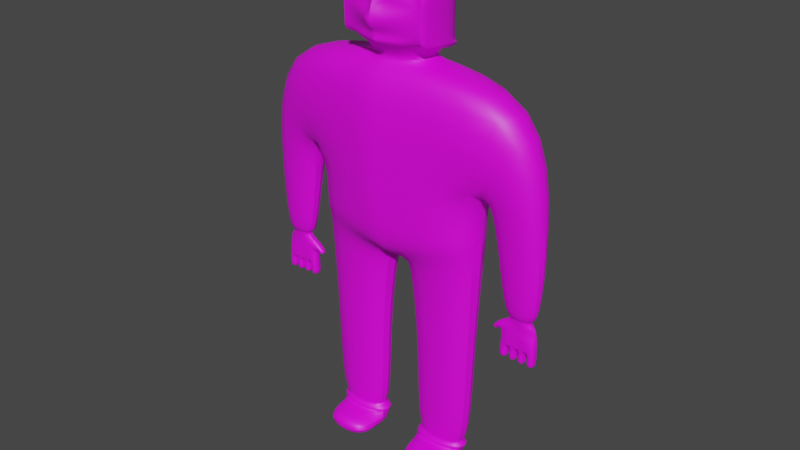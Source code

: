 # Source: human2.blend  (saved by Blender 3.6.11; exported with 4.5.12 LTS)
import bpy
from mathutils import Matrix  # noqa: F401  (used for matrix-valued properties, if any)

bpy.ops.wm.read_factory_settings(use_empty=True)
scene = bpy.context.scene
scene.name = 'Scene'

# ---- collections
col_collection = bpy.data.collections.new('Collection'); scene.collection.children.link(col_collection)

# ---- images (referenced by path relative to the original .blend; pixels are not part of the script)
import os
ASSET_DIR = os.environ.get("B2B_ASSET_DIR", "")  # directory of the original .blend (textures are referenced by path, not embedded)
HERE = os.path.dirname(os.path.abspath(__file__))  # packed textures are extracted next to this script under _unpacked/

def load_image(name, relpath, width, height, colorspace="sRGB"):
    """Load a texture the original file referenced (path relative to the .blend, or extracted next to this script)."""
    p = next((c for c in (os.path.join(HERE, relpath), os.path.join(ASSET_DIR, relpath)) if relpath and os.path.exists(c)), "")
    if p:
        img = bpy.data.images.load(p, check_existing=True)
        img.name = name
    else:  # same state as the original file: an image datablock whose file is absent (Cycles renders it pink)
        img = bpy.data.images.new(name, width, height)
        img.source = "FILE"
        img.filepath = "//" + (relpath or name)
    img.colorspace_settings.name = colorspace
    return img
img_colorpallete2_jpeg = load_image('colorpallete2.jpeg', 'colorpallete2.jpeg', 1024, 1024, 'sRGB')

# ---- materials (node trees are filled in below, after node groups)
mat_materiais = bpy.data.materials.new('Materiais')
mat_materiais.use_transparent_shadow = False

# ---- node groups
ng_auto_smooth = bpy.data.node_groups.new('Auto Smooth', 'GeometryNodeTree')
_s = ng_auto_smooth.interface.new_socket(name='Geometry', in_out='OUTPUT', socket_type='NodeSocketGeometry')
_s = ng_auto_smooth.interface.new_socket(name='Geometry', in_out='INPUT', socket_type='NodeSocketGeometry')
_s = ng_auto_smooth.interface.new_socket(name='Angle', in_out='INPUT', socket_type='NodeSocketFloat')
_s.subtype = 'ANGLE'
_s.min_value = 0.0
_s.max_value = 3.142
ng_auto_smooth.is_modifier = True
_N = ng_auto_smooth.nodes; _L = ng_auto_smooth.links
n0 = _N.new('NodeGroupOutput'); n0.name = 'Group Output'; n0.location = (480, -100)
n1 = _N.new('NodeGroupInput'); n1.name = 'Group Input'; n1.location = (-420, -300)
n2 = _N.new('NodeGroupInput'); n2.name = 'Group Input.001'; n2.location = (-60, -100)
n3 = _N.new('GeometryNodeSetShadeSmooth'); n3.name = 'Set Shade Smooth'; n3.location = (120, -100)
n3.domain = 'EDGE'
n4 = _N.new('GeometryNodeSetShadeSmooth'); n4.name = 'Set Shade Smooth.001'; n4.location = (300, -100)
n5 = _N.new('GeometryNodeInputMeshEdgeAngle'); n5.name = 'Edge Angle'; n5.location = (-420, -220)
n6 = _N.new('GeometryNodeInputEdgeSmooth'); n6.name = 'Is Edge Smooth'; n6.location = (-60, -160)
n7 = _N.new('GeometryNodeInputShadeSmooth'); n7.name = 'Is Face Smooth'; n7.location = (-240, -340)
n8 = _N.new('FunctionNodeBooleanMath'); n8.name = 'Boolean Math'; n8.location = (-60, -220)
n9 = _N.new('FunctionNodeCompare'); n9.name = 'Compare'; n9.location = (-240, -180)
n9.operation = 'LESS_EQUAL'
_L.new(n5.outputs[0], n9.inputs[0])
_L.new(n4.outputs[0], n0.inputs[0])
_L.new(n1.outputs[1], n9.inputs[1])
_L.new(n9.outputs[0], n8.inputs[0])
_L.new(n7.outputs[0], n8.inputs[1])
_L.new(n2.outputs[0], n3.inputs[0])
_L.new(n6.outputs[0], n3.inputs[1])
_L.new(n3.outputs[0], n4.inputs[0])
_L.new(n8.outputs[0], n3.inputs[2])
n0.is_active_output = True

# ---- material node trees
mat_materiais.use_nodes = True; mat_materiais.node_tree.nodes.clear()
_N = mat_materiais.node_tree.nodes; _L = mat_materiais.node_tree.links
n0 = _N.new('ShaderNodeBsdfPrincipled'); n0.name = 'BSDF - Pré-fundamentado'; n0.location = (10, 300)
n0.distribution = 'GGX'
n0.subsurface_method = 'RANDOM_WALK_SKIN'
n0.inputs[3].default_value = 1.45
n0.inputs[27].default_value = (0.0, 0.0, 0.0, 1.0)
n0.inputs[28].default_value = 1.0
n1 = _N.new('ShaderNodeOutputMaterial'); n1.name = 'Saída de material'; n1.location = (300, 300)
n2 = _N.new('ShaderNodeTexImage'); n2.name = 'Textura de imagem'; n2.location = (-338, 202)
n2.image = img_colorpallete2_jpeg
_L.new(n0.outputs[0], n1.inputs[0])
_L.new(n2.outputs[0], n0.inputs[0])
n1.is_active_output = True

# ---- world
world_world = bpy.data.worlds.new('World'); scene.world = world_world
world_world.use_nodes = True; world_world.node_tree.nodes.clear()
_N = world_world.node_tree.nodes; _L = world_world.node_tree.links
n0 = _N.new('ShaderNodeOutputWorld'); n0.name = 'World Output'; n0.location = (300, 300)
n1 = _N.new('ShaderNodeBackground'); n1.name = 'Background'; n1.location = (10, 300)
n1.inputs[0].default_value = (0.05088, 0.05088, 0.05088, 1.0)
_L.new(n1.outputs[0], n0.inputs[0])
n0.is_active_output = True
world_world.color = (0.05088, 0.05088, 0.05088)
world_world.use_sun_shadow = False
world_world.sun_shadow_jitter_overblur = 0.0

# ---- meshes
me_cubo = bpy.data.meshes.new('Cubo')
me_cubo.from_pydata([(-1.0, -0.3169, -1.297), (-1.561, -0.3169, 0.3485), (-1.0, 0.3169, -1.297), (-1.561, 0.3169, 0.3485), (0.0, -0.3169, -1.651), (0.0, -0.448, 0.2748), (0.0, 0.3169, -1.651), (0.0, 0.3169, 0.3485), (-1.0, -0.3169, -0.6515), (-1.0, 0.3169, -0.6515), (0.0, 0.3169, -0.6515), (0.0, -0.4398, -0.6105), (-0.9824, 0.2316, -1.631), (-0.9824, -0.2316, -1.631), (-0.0806, 0.2316, -1.682), (-0.0806, -0.2316, -1.682), (-0.9283, 0.1891, -2.53), (-0.9283, -0.1891, -2.53), (-0.1921, 0.1891, -2.571), (-0.1921, -0.1891, -2.571), (-0.8117, 0.1488, -3.777), (-0.8117, -0.1488, -3.777), (-0.2315, 0.1488, -3.789), (-0.2315, -0.1488, -3.789), (-0.8163, 0.1488, -3.998), (-0.8163, -0.1488, -3.998), (-0.236, 0.1488, -4.01), (-0.236, -0.1488, -4.01), (-0.8117, -0.4702, -3.777), (-0.2315, -0.4702, -3.789), (-0.8163, -0.4702, -3.998), (-0.236, -0.4702, -4.01), (-1.107, -0.1719, -0.9137), (-1.728, -0.1719, -0.8878), (-1.728, 0.1719, -0.8878), (-1.107, 0.1719, -0.9137), (-1.246, -0.1162, -1.881), (-1.666, -0.1162, -1.89), (-1.666, 0.1162, -1.89), (-1.246, 0.1162, -1.881), (-1.331, -0.0693, -1.883), (-1.582, -0.0693, -1.888), (-1.582, 0.0693, -1.888), (-1.331, 0.0693, -1.883), (-1.33, -0.0693, -1.938), (-1.58, -0.0693, -1.944), (-1.58, 0.0693, -1.944), (-1.33, 0.0693, -1.938), (-1.244, -0.05907, -1.98), (-1.65, -0.05907, -1.989), (-1.65, 0.05907, -1.989), (-1.244, 0.05907, -1.98), (-1.238, -0.05907, -2.248), (-1.644, -0.05907, -2.257), (-1.644, 0.05907, -2.257), (-1.238, 0.05907, -2.248), (-1.242, 0.05907, -2.08), (-1.647, 0.05907, -2.089), (-1.647, -0.05907, -2.089), (-1.242, -0.05907, -2.08), (-1.136, -0.0356, -2.102), (-1.136, 0.0356, -2.102), (-1.189, -0.0356, -2.131), (-1.189, 0.0356, -2.131), (-1.205, -0.0356, -2.103), (-1.152, -0.0356, -2.074), (-1.152, 0.0356, -2.074), (-1.205, 0.0356, -2.103), (-1.546, 0.05907, -2.087), (-1.445, 0.05907, -2.085), (-1.343, 0.05907, -2.082), (-1.343, -0.05907, -2.082), (-1.445, -0.05907, -2.085), (-1.546, -0.05907, -2.087), (-1.324, -0.05907, -2.409), (-1.324, 0.05907, -2.409), (-1.235, 0.05907, -2.407), (-1.235, -0.05907, -2.407), (-1.64, 0.05907, -2.416), (-1.64, -0.05907, -2.416), (-1.554, -0.05907, -2.255), (-1.53, -0.05907, -2.254), (-1.543, -0.05907, -2.242), (-1.453, -0.05907, -2.252), (-1.429, -0.05907, -2.252), (-1.441, -0.05907, -2.24), (-1.352, -0.05907, -2.25), (-1.328, -0.05907, -2.25), (-1.34, -0.05907, -2.238), (-1.328, 0.05907, -2.25), (-1.352, 0.05907, -2.25), (-1.34, 0.05907, -2.238), (-1.429, 0.05907, -2.252), (-1.453, 0.05907, -2.252), (-1.441, 0.05907, -2.24), (-1.53, 0.05907, -2.254), (-1.554, 0.05907, -2.255), (-1.543, 0.05907, -2.242), (-1.348, -0.05907, -2.41), (-1.348, 0.05907, -2.41), (-1.425, 0.05907, -2.411), (-1.425, -0.05907, -2.411), (-1.45, -0.05907, -2.412), (-1.45, 0.05907, -2.412), (-1.527, 0.05907, -2.414), (-1.527, -0.05907, -2.414), (-1.551, -0.05907, -2.414), (-1.551, 0.05907, -2.414), (-1.642, 0.05907, -2.336), (-1.642, -0.05907, -2.336), (-1.553, -0.05907, -2.334), (-1.553, 0.05907, -2.334), (-1.451, -0.05907, -2.332), (-1.451, 0.05907, -2.332), (-1.528, 0.05907, -2.334), (-1.528, -0.05907, -2.334), (-1.427, -0.05907, -2.332), (-1.35, -0.05907, -2.33), (-1.35, 0.05907, -2.33), (-1.427, 0.05907, -2.332), (-1.237, -0.05907, -2.327), (-1.237, 0.05907, -2.327), (-1.326, 0.05907, -2.329), (-1.326, -0.05907, -2.329), (-0.3651, -0.1665, 0.4162), (-0.3651, 0.1318, 0.4162), (0.0, 0.1318, 0.4226), (0.0, -0.2282, 0.4226), (-0.3593, -0.1945, 0.5205), (-0.3593, 0.1663, 0.5205), (0.0, 0.1663, 0.5283), (0.0, -0.2692, 0.5283), (-0.4354, -0.309, 0.6357), (-0.4354, 0.3071, 0.6357), (0.0, 0.3071, 0.6489), (0.0, -0.4364, 0.6489), (-0.4366, -0.309, 0.7506), (-0.3458, -0.3587, 1.051), (0.0, 0.3071, 0.7638), (0.0, -0.4364, 0.7638), (-0.4387, -0.309, 0.959), (-0.0527, -0.4012, 1.055), (0.0, 0.3071, 0.9722), (0.0, -0.5425, 0.8516), (-0.4402, -0.309, 1.105), (-0.3453, -0.3587, 1.002), (0.0, 0.3071, 1.118), (0.0, -0.4364, 1.118), (-0.3856, -0.204, 1.226), (-0.0527, -0.4156, 0.9808), (0.0, 0.1779, 1.235), (0.0, -0.283, 1.235), (-0.2019, -0.179, -3.647), (-0.2971, -0.1251, -3.702), (-0.1681, -0.1863, -3.758), (-0.1681, 0.1863, -3.758), (-0.2971, 0.1251, -3.702), (-0.2019, 0.179, -3.647), (-0.8991, 0.179, -3.641), (-0.7847, 0.1251, -3.698), (-0.8944, 0.1863, -3.754), (-0.8944, -0.1863, -3.754), (-0.7847, -0.1251, -3.698), (-0.8991, -0.179, -3.641), (2.169, -0.3041, -3.474), (-0.3917, 0.1843, 0.4403), (0.0, 0.1843, 0.4496), (-0.4835, -0.3889, 0.5792), (-0.4835, 0.3541, 0.5792), (0.0, 0.3541, 0.5951), (-0.4849, -0.3889, 0.7179), (-0.4849, 0.3541, 0.7179), (0.0, 0.3541, 0.7338), (-0.4875, -0.3889, 0.9692), (-0.4875, 0.3541, 0.9692), (0.0, 0.3541, 0.9851), (-0.4893, -0.3889, 1.145), (-0.4893, 0.3541, 1.145), (0.0, 0.3541, 1.161), (-0.4234, -0.2623, 1.292), (-0.4234, 0.1983, 1.292), (0.0, 0.1983, 1.301), (0.0, -0.3576, 1.301), (0.0, -0.4313, 0.6786), (-0.1661, -0.3866, 0.674), (0.0, -0.4313, 0.7189), (-0.1661, -0.3866, 0.7143), (-0.9945, 0.3183, -1.278), (0.0, 0.2827, -1.327), (0.0, -0.4116, -1.293), (-1.016, -0.3151, -1.266), (1.0, -0.3169, -1.297), (1.561, -0.3169, 0.3485), (1.0, 0.3169, -1.297), (1.561, 0.3169, 0.3485), (1.0, -0.3169, -0.6515), (1.0, 0.3169, -0.6515), (0.9824, 0.2316, -1.631), (0.9824, -0.2316, -1.631), (0.0806, 0.2316, -1.682), (0.0806, -0.2316, -1.682), (0.9283, 0.1891, -2.53), (0.9283, -0.1891, -2.53), (0.1921, 0.1891, -2.571), (0.1921, -0.1891, -2.571), (0.8117, 0.1488, -3.777), (0.8117, -0.1488, -3.777), (0.2315, 0.1488, -3.789), (0.2315, -0.1488, -3.789), (0.8163, 0.1488, -3.998), (0.8163, -0.1488, -3.998), (0.236, 0.1488, -4.01), (0.236, -0.1488, -4.01), (0.8117, -0.4702, -3.777), (0.2315, -0.4702, -3.789), (0.8163, -0.4702, -3.998), (0.236, -0.4702, -4.01), (1.107, -0.1719, -0.9137), (1.728, -0.1719, -0.8878), (1.728, 0.1719, -0.8878), (1.107, 0.1719, -0.9137), (1.246, -0.1162, -1.881), (1.666, -0.1162, -1.89), (1.666, 0.1162, -1.89), (1.246, 0.1162, -1.881), (1.331, -0.0693, -1.883), (1.582, -0.0693, -1.888), (1.582, 0.0693, -1.888), (1.331, 0.0693, -1.883), (1.33, -0.0693, -1.938), (1.58, -0.0693, -1.944), (1.58, 0.0693, -1.944), (1.33, 0.0693, -1.938), (1.244, -0.05907, -1.98), (1.65, -0.05907, -1.989), (1.65, 0.05907, -1.989), (1.244, 0.05907, -1.98), (1.238, -0.05907, -2.248), (1.644, -0.05907, -2.257), (1.644, 0.05907, -2.257), (1.238, 0.05907, -2.248), (1.242, 0.05907, -2.08), (1.647, 0.05907, -2.089), (1.647, -0.05907, -2.089), (1.242, -0.05907, -2.08), (1.136, -0.0356, -2.102), (1.136, 0.0356, -2.102), (1.189, -0.0356, -2.131), (1.189, 0.0356, -2.131), (1.205, -0.0356, -2.103), (1.152, -0.0356, -2.074), (1.152, 0.0356, -2.074), (1.205, 0.0356, -2.103), (1.546, 0.05907, -2.087), (1.445, 0.05907, -2.085), (1.343, 0.05907, -2.082), (1.343, -0.05907, -2.082), (1.445, -0.05907, -2.085), (1.546, -0.05907, -2.087), (1.324, -0.05907, -2.409), (1.324, 0.05907, -2.409), (1.235, 0.05907, -2.407), (1.235, -0.05907, -2.407), (1.64, 0.05907, -2.416), (1.64, -0.05907, -2.416), (1.554, -0.05907, -2.255), (1.53, -0.05907, -2.254), (1.543, -0.05907, -2.242), (1.453, -0.05907, -2.252), (1.429, -0.05907, -2.252), (1.441, -0.05907, -2.24), (1.352, -0.05907, -2.25), (1.328, -0.05907, -2.25), (1.34, -0.05907, -2.238), (1.328, 0.05907, -2.25), (1.352, 0.05907, -2.25), (1.34, 0.05907, -2.238), (1.429, 0.05907, -2.252), (1.453, 0.05907, -2.252), (1.441, 0.05907, -2.24), (1.53, 0.05907, -2.254), (1.554, 0.05907, -2.255), (1.543, 0.05907, -2.242), (1.348, -0.05907, -2.41), (1.348, 0.05907, -2.41), (1.425, 0.05907, -2.411), (1.425, -0.05907, -2.411), (1.45, -0.05907, -2.412), (1.45, 0.05907, -2.412), (1.527, 0.05907, -2.414), (1.527, -0.05907, -2.414), (1.551, -0.05907, -2.414), (1.551, 0.05907, -2.414), (1.642, 0.05907, -2.336), (1.642, -0.05907, -2.336), (1.553, -0.05907, -2.334), (1.553, 0.05907, -2.334), (1.451, -0.05907, -2.332), (1.451, 0.05907, -2.332), (1.528, 0.05907, -2.334), (1.528, -0.05907, -2.334), (1.427, -0.05907, -2.332), (1.35, -0.05907, -2.33), (1.35, 0.05907, -2.33), (1.427, 0.05907, -2.332), (1.237, -0.05907, -2.327), (1.237, 0.05907, -2.327), (1.326, 0.05907, -2.329), (1.326, -0.05907, -2.329), (0.3651, -0.1665, 0.4162), (0.3651, 0.1318, 0.4162), (0.3593, -0.1945, 0.5205), (0.3593, 0.1663, 0.5205), (0.4354, -0.309, 0.6357), (0.4354, 0.3071, 0.6357), (0.4366, -0.309, 0.7506), (0.3458, -0.3587, 1.051), (0.4387, -0.309, 0.959), (0.0527, -0.4012, 1.055), (0.4402, -0.309, 1.105), (0.3453, -0.3587, 1.002), (0.3856, -0.204, 1.226), (0.0527, -0.4156, 0.9808), (0.2019, -0.179, -3.647), (0.2971, -0.1251, -3.702), (0.1681, -0.1863, -3.758), (0.1681, 0.1863, -3.758), (0.2971, 0.1251, -3.702), (0.2019, 0.179, -3.647), (0.8991, 0.179, -3.641), (0.7847, 0.1251, -3.698), (0.8944, 0.1863, -3.754), (0.8944, -0.1863, -3.754), (0.7847, -0.1251, -3.698), (0.8991, -0.179, -3.641), (-2.169, -0.3041, -3.474), (0.3917, 0.1843, 0.4403), (0.4835, -0.3889, 0.5792), (0.4835, 0.3541, 0.5792), (0.4849, -0.3889, 0.7179), (0.4849, 0.3541, 0.7179), (0.4875, -0.3889, 0.9692), (0.4875, 0.3541, 0.9692), (0.4893, -0.3889, 1.145), (0.4893, 0.3541, 1.145), (0.4234, -0.2623, 1.292), (0.4234, 0.1983, 1.292), (0.1661, -0.3866, 0.674), (0.1661, -0.3866, 0.7143), (0.9945, 0.3183, -1.278), (1.016, -0.3151, -1.266)], [], [(8, 1, 33, 32), (9, 3, 7, 10), (10, 7, 5, 11), (11, 5, 1, 8), (0, 2, 12, 13), (5, 7, 126, 127), (189, 11, 8, 190), (188, 10, 11, 189), (187, 9, 10, 188), (190, 8, 9, 187), (15, 13, 17, 19), (6, 4, 15, 14), (4, 0, 13, 15), (2, 6, 14, 12), (155, 154, 23, 22), (12, 14, 18, 16), (14, 15, 19, 18), (13, 12, 16, 17), (21, 20, 24, 25), (161, 160, 20, 21), (154, 161, 21, 23), (160, 155, 22, 20), (24, 26, 27, 25), (25, 27, 31, 30), (20, 22, 26, 24), (22, 23, 27, 26), (29, 28, 30, 31), (23, 21, 28, 29), (27, 23, 29, 31), (21, 25, 30, 28), (34, 35, 39, 38), (9, 8, 32, 35), (1, 3, 34, 33), (3, 9, 35, 34), (39, 36, 40, 43), (32, 33, 37, 36), (35, 32, 36, 39), (33, 34, 38, 37), (43, 40, 44, 47), (37, 38, 42, 41), (38, 39, 43, 42), (36, 37, 41, 40), (45, 46, 50, 49), (41, 42, 46, 45), (42, 43, 47, 46), (40, 41, 45, 44), (117, 116, 101, 98), (46, 47, 51, 50), (44, 45, 49, 48), (47, 44, 48, 51), (75, 76, 77, 74), (56, 59, 52, 55), (58, 57, 54, 53), (49, 50, 57, 58), (65, 64, 62, 60), (48, 49, 58, 73, 72, 71, 59), (50, 51, 56, 70, 69, 68, 57), (61, 60, 62, 63), (67, 66, 61, 63), (66, 65, 60, 61), (64, 67, 63, 62), (59, 56, 67, 64), (51, 48, 65, 66), (56, 51, 66, 67), (48, 59, 64, 65), (115, 114, 104, 105), (72, 85, 84, 86, 88, 71), (109, 108, 78, 79), (68, 97, 96, 54, 57), (69, 94, 93, 95, 97, 68), (70, 91, 90, 92, 94, 69), (71, 88, 87, 52, 59), (73, 82, 81, 83, 85, 72), (58, 53, 80, 82, 73), (56, 55, 89, 91, 70), (80, 81, 82), (83, 84, 85), (86, 87, 88), (89, 90, 91), (92, 93, 94), (95, 96, 97), (89, 87, 86, 90), (92, 84, 83, 93), (95, 81, 80, 96), (113, 112, 102, 103), (100, 99, 98, 101), (104, 103, 102, 105), (78, 107, 106, 79), (111, 110, 106, 107), (121, 120, 77, 76), (108, 111, 107, 78), (119, 118, 99, 100), (110, 109, 79, 106), (123, 122, 75, 74), (120, 123, 74, 77), (118, 117, 98, 99), (122, 121, 76, 75), (114, 113, 103, 104), (116, 119, 100, 101), (112, 115, 105, 102), (80, 53, 109, 110), (54, 96, 111, 108), (96, 80, 110, 111), (53, 54, 108, 109), (83, 81, 115, 112), (95, 93, 113, 114), (93, 83, 112, 113), (81, 95, 114, 115), (84, 92, 119, 116), (90, 86, 117, 118), (92, 90, 118, 119), (86, 84, 116, 117), (89, 55, 121, 122), (52, 87, 123, 120), (87, 89, 122, 123), (55, 52, 120, 121), (126, 125, 129, 130), (3, 1, 124, 125), (1, 5, 127, 124), (7, 3, 125, 126), (131, 130, 134, 135), (127, 126, 130, 131), (125, 124, 128, 129), (124, 127, 131, 128), (136, 132, 184, 186), (129, 128, 132, 133), (128, 131, 135, 132), (151, 150, 181, 182), (139, 138, 142, 143), (134, 130, 166, 169), (135, 134, 138, 139), (150, 146, 178, 181), (143, 142, 146, 147), (140, 144, 176, 173), (136, 139, 143, 140), (130, 129, 165, 166), (144, 147, 151, 148), (138, 134, 169, 172), (140, 143, 149, 145), (144, 148, 179, 176), (133, 132, 167, 168), (136, 140, 173, 170), (147, 146, 150, 151), (129, 133, 168, 165), (16, 18, 157, 158), (158, 157, 156, 159), (159, 156, 155, 160), (19, 17, 163, 152), (152, 163, 162, 153), (153, 162, 161, 154), (17, 16, 158, 163), (163, 158, 159, 162), (162, 159, 160, 161), (18, 19, 152, 157), (157, 152, 153, 156), (156, 153, 154, 155), (166, 165, 168, 169), (169, 168, 171, 172), (168, 167, 170, 171), (171, 170, 173, 174), (172, 171, 174, 175), (174, 173, 176, 177), (175, 174, 177, 178), (181, 180, 179, 182), (178, 177, 180, 181), (177, 176, 179, 180), (142, 138, 172, 175), (148, 151, 182, 179), (132, 136, 170, 167), (146, 142, 175, 178), (145, 149, 141, 137), (144, 140, 145, 137), (143, 147, 141, 149), (147, 144, 137, 141), (184, 183, 185, 186), (139, 136, 186, 185), (132, 135, 183, 184), (135, 139, 185, 183), (0, 190, 187, 2), (2, 187, 188, 6), (6, 188, 189, 4), (4, 189, 190, 0), (195, 217, 218, 192), (196, 10, 7, 194), (11, 195, 192, 5), (191, 198, 197, 193), (189, 350, 195, 11), (349, 188, 10, 196), (350, 349, 196, 195), (200, 204, 202, 198), (6, 199, 200, 4), (4, 200, 198, 191), (193, 197, 199, 6), (326, 207, 208, 325), (197, 201, 203, 199), (199, 203, 204, 200), (198, 202, 201, 197), (206, 210, 209, 205), (332, 206, 205, 331), (325, 208, 206, 332), (331, 205, 207, 326), (209, 210, 212, 211), (210, 215, 216, 212), (205, 209, 211, 207), (207, 211, 212, 208), (214, 216, 215, 213), (208, 214, 213, 206), (212, 216, 214, 208), (206, 213, 215, 210), (219, 223, 224, 220), (196, 220, 217, 195), (192, 218, 219, 194), (194, 219, 220, 196), (224, 228, 225, 221), (217, 221, 222, 218), (220, 224, 221, 217), (218, 222, 223, 219), (228, 232, 229, 225), (222, 226, 227, 223), (223, 227, 228, 224), (221, 225, 226, 222), (230, 234, 235, 231), (226, 230, 231, 227), (227, 231, 232, 228), (225, 229, 230, 226), (302, 283, 286, 301), (231, 235, 236, 232), (229, 233, 234, 230), (232, 236, 233, 229), (260, 259, 262, 261), (241, 240, 237, 244), (243, 238, 239, 242), (234, 243, 242, 235), (250, 245, 247, 249), (233, 244, 256, 257, 258, 243, 234), (235, 242, 253, 254, 255, 241, 236), (246, 248, 247, 245), (252, 248, 246, 251), (251, 246, 245, 250), (249, 247, 248, 252), (244, 249, 252, 241), (236, 251, 250, 233), (241, 252, 251, 236), (233, 250, 249, 244), (300, 290, 289, 299), (257, 256, 273, 271, 269, 270), (294, 264, 263, 293), (253, 242, 239, 281, 282), (254, 253, 282, 280, 278, 279), (255, 254, 279, 277, 275, 276), (256, 244, 237, 272, 273), (258, 257, 270, 268, 266, 267), (243, 258, 267, 265, 238), (241, 255, 276, 274, 240), (265, 267, 266), (268, 270, 269), (271, 273, 272), (274, 276, 275), (277, 279, 278), (280, 282, 281), (274, 275, 271, 272), (277, 278, 268, 269), (280, 281, 265, 266), (298, 288, 287, 297), (285, 286, 283, 284), (289, 290, 287, 288), (263, 264, 291, 292), (296, 292, 291, 295), (306, 261, 262, 305), (293, 263, 292, 296), (304, 285, 284, 303), (295, 291, 264, 294), (308, 259, 260, 307), (305, 262, 259, 308), (303, 284, 283, 302), (307, 260, 261, 306), (299, 289, 288, 298), (301, 286, 285, 304), (297, 287, 290, 300), (265, 295, 294, 238), (239, 293, 296, 281), (281, 296, 295, 265), (238, 294, 293, 239), (268, 297, 300, 266), (280, 299, 298, 278), (278, 298, 297, 268), (266, 300, 299, 280), (269, 301, 304, 277), (275, 303, 302, 271), (277, 304, 303, 275), (271, 302, 301, 269), (274, 307, 306, 240), (237, 305, 308, 272), (272, 308, 307, 274), (240, 306, 305, 237), (126, 130, 312, 310), (194, 310, 309, 192), (192, 309, 127, 5), (7, 126, 310, 194), (310, 312, 311, 309), (309, 311, 131, 127), (315, 348, 347, 313), (312, 314, 313, 311), (311, 313, 135, 131), (317, 341, 343, 319), (315, 317, 143, 139), (130, 166, 336, 312), (319, 321, 151, 147), (317, 320, 322, 143), (319, 343, 345, 321), (314, 338, 337, 313), (315, 339, 341, 317), (312, 336, 338, 314), (201, 329, 328, 203), (329, 330, 327, 328), (330, 331, 326, 327), (204, 323, 334, 202), (323, 324, 333, 334), (324, 325, 332, 333), (202, 334, 329, 201), (334, 333, 330, 329), (333, 332, 331, 330), (203, 328, 323, 204), (328, 327, 324, 323), (327, 326, 325, 324), (166, 169, 338, 336), (169, 172, 340, 338), (338, 340, 339, 337), (340, 342, 341, 339), (172, 175, 342, 340), (342, 344, 343, 341), (175, 178, 344, 342), (181, 182, 345, 346), (178, 181, 346, 344), (344, 346, 345, 343), (321, 345, 182, 151), (313, 337, 339, 315), (320, 316, 318, 322), (319, 316, 320, 317), (143, 322, 318, 147), (147, 318, 316, 319), (347, 348, 185, 183), (139, 185, 348, 315), (313, 347, 183, 135), (191, 193, 349, 350), (193, 6, 188, 349), (4, 191, 350, 189)])
me_cubo.polygons.foreach_set('use_smooth', [True] * 347)
_uv = me_cubo.uv_layers.new(name='Mapa UV')
_uv.uv.foreach_set('vector', [0.05938, 0.2124, 0.05938, 0.2124, 0.05938, 0.2124, 0.05938, 0.2124, 0.08125, 0.2062, 0.08125, 0.2062, 0.08125, 0.2062, 0.08125, 0.2062, 0.2, 0.9155, 0.2, 0.9155, 0.2, 0.9155, 0.2, 0.9155, 0.08125, 0.2062, 0.08125, 0.2062, 0.08125, 0.2062, 0.08125, 0.2062, 0.07969, 0.1593, 0.07969, 0.1593, 0.07969, 0.1593, 0.07969, 0.1593, 0.2, 0.9155, 0.2, 0.9155, 0.2, 0.9155, 0.2, 0.9155, 0.08125, 0.2062, 0.08125, 0.2062, 0.08125, 0.2062, 0.08125, 0.2062, 0.2, 0.9155, 0.2, 0.9155, 0.2, 0.9155, 0.2, 0.9155, 0.08125, 0.2062, 0.08125, 0.2062, 0.08125, 0.2062, 0.08125, 0.2062, 0.08125, 0.2062, 0.08125, 0.2062, 0.08125, 0.2062, 0.08125, 0.2062, 0.1953, 0.8218, 0.1953, 0.8218, 0.1953, 0.8218, 0.1953, 0.8218, 0.09063, 0.1812, 0.09063, 0.1812, 0.09063, 0.1812, 0.09063, 0.1812, 0.07969, 0.1593, 0.07969, 0.1593, 0.07969, 0.1593, 0.07969, 0.1593, 0.07969, 0.1593, 0.07969, 0.1593, 0.07969, 0.1593, 0.07969, 0.1593, 0.8344, 0.4405, 0.8344, 0.4405, 0.8344, 0.4405, 0.8344, 0.4405, 0.1953, 0.8218, 0.1953, 0.8218, 0.1953, 0.8218, 0.1953, 0.8218, 0.1953, 0.8218, 0.1953, 0.8218, 0.1953, 0.8218, 0.1953, 0.8218, 0.1953, 0.8218, 0.1953, 0.8218, 0.1953, 0.8218, 0.1953, 0.8218, 0.8344, 0.4405, 0.8344, 0.4405, 0.8344, 0.4405, 0.8344, 0.4405, 0.8344, 0.4405, 0.8344, 0.4405, 0.8344, 0.4405, 0.8344, 0.4405, 0.8344, 0.4405, 0.8344, 0.4405, 0.8344, 0.4405, 0.8344, 0.4405, 0.8344, 0.4405, 0.8344, 0.4405, 0.8344, 0.4405, 0.8344, 0.4405, 0.8344, 0.4405, 0.8344, 0.4405, 0.8344, 0.4405, 0.8344, 0.4405, 0.8344, 0.4405, 0.8344, 0.4405, 0.8344, 0.4405, 0.8344, 0.4405, 0.8344, 0.4405, 0.8344, 0.4405, 0.8344, 0.4405, 0.8344, 0.4405, 0.8344, 0.4405, 0.8344, 0.4405, 0.8344, 0.4405, 0.8344, 0.4405, 0.8344, 0.4405, 0.8344, 0.4405, 0.8344, 0.4405, 0.8344, 0.4405, 0.8344, 0.4405, 0.8344, 0.4405, 0.8344, 0.4405, 0.8344, 0.4405, 0.8344, 0.4405, 0.8344, 0.4405, 0.8344, 0.4405, 0.8344, 0.4405, 0.8344, 0.4405, 0.8344, 0.4405, 0.8344, 0.4405, 0.8344, 0.4405, 0.05625, 0.203, 0.05625, 0.203, 0.05625, 0.203, 0.05625, 0.203, 0.05938, 0.178, 0.05938, 0.178, 0.05938, 0.178, 0.05938, 0.178, 0.05625, 0.203, 0.05625, 0.203, 0.05625, 0.203, 0.05625, 0.203, 0.05625, 0.203, 0.05625, 0.203, 0.05625, 0.203, 0.05625, 0.203, 0.7937, 0.4655, 0.7937, 0.4655, 0.7937, 0.4655, 0.7937, 0.4655, 0.05938, 0.2124, 0.05938, 0.2124, 0.05938, 0.2124, 0.05938, 0.2124, 0.05938, 0.178, 0.05938, 0.178, 0.05938, 0.178, 0.05938, 0.178, 0.05625, 0.203, 0.05625, 0.203, 0.05625, 0.203, 0.05625, 0.203, 0.7937, 0.4655, 0.7937, 0.4655, 0.7937, 0.4655, 0.7937, 0.4655, 0.7937, 0.4655, 0.7937, 0.4655, 0.7937, 0.4655, 0.7937, 0.4655, 0.7937, 0.4655, 0.7937, 0.4655, 0.7937, 0.4655, 0.7937, 0.4655, 0.7937, 0.4655, 0.7937, 0.4655, 0.7937, 0.4655, 0.7937, 0.4655, 0.7937, 0.4655, 0.7937, 0.4655, 0.7937, 0.4655, 0.7937, 0.4655, 0.7937, 0.4655, 0.7937, 0.4655, 0.7937, 0.4655, 0.7937, 0.4655, 0.7937, 0.4655, 0.7937, 0.4655, 0.7937, 0.4655, 0.7937, 0.4655, 0.7937, 0.4655, 0.7937, 0.4655, 0.7937, 0.4655, 0.7937, 0.4655, 0.7937, 0.4655, 0.7937, 0.4655, 0.7937, 0.4655, 0.7937, 0.4655, 0.7937, 0.4655, 0.7937, 0.4655, 0.7937, 0.4655, 0.7937, 0.4655, 0.7937, 0.4655, 0.7937, 0.4655, 0.7937, 0.4655, 0.7937, 0.4655, 0.7937, 0.4655, 0.7937, 0.4655, 0.7937, 0.4655, 0.7937, 0.4655, 0.7937, 0.4655, 0.7937, 0.4655, 0.7937, 0.4655, 0.7937, 0.4655, 0.7937, 0.4655, 0.7937, 0.4655, 0.7937, 0.4655, 0.7937, 0.4655, 0.7937, 0.4655, 0.7937, 0.4655, 0.7937, 0.4655, 0.7937, 0.4655, 0.7937, 0.4655, 0.7937, 0.4655, 0.7937, 0.4655, 0.7937, 0.4655, 0.7937, 0.4655, 0.7937, 0.4655, 0.7937, 0.4655, 0.7937, 0.4655, 0.7937, 0.4655, 0.7937, 0.4655, 0.7937, 0.4655, 0.7937, 0.4655, 0.7937, 0.4655, 0.7937, 0.4655, 0.7937, 0.4655, 0.7937, 0.4655, 0.7937, 0.4655, 0.7937, 0.4655, 0.7937, 0.4655, 0.7937, 0.4655, 0.7937, 0.4655, 0.7937, 0.4655, 0.7937, 0.4655, 0.7937, 0.4655, 0.7937, 0.4655, 0.7937, 0.4655, 0.7937, 0.4655, 0.7937, 0.4655, 0.7937, 0.4655, 0.7937, 0.4655, 0.7937, 0.4655, 0.7937, 0.4655, 0.7937, 0.4655, 0.7937, 0.4655, 0.7937, 0.4655, 0.7937, 0.4655, 0.7937, 0.4655, 0.7937, 0.4655, 0.7937, 0.4655, 0.7937, 0.4655, 0.7937, 0.4655, 0.7937, 0.4655, 0.7937, 0.4655, 0.7937, 0.4655, 0.7937, 0.4655, 0.7937, 0.4655, 0.7937, 0.4655, 0.7937, 0.4655, 0.7937, 0.4655, 0.7937, 0.4655, 0.7937, 0.4655, 0.7937, 0.4655, 0.7937, 0.4655, 0.7937, 0.4655, 0.7937, 0.4655, 0.7937, 0.4655, 0.7937, 0.4655, 0.7937, 0.4655, 0.7937, 0.4655, 0.7937, 0.4655, 0.7937, 0.4655, 0.7937, 0.4655, 0.7937, 0.4655, 0.7937, 0.4655, 0.7937, 0.4655, 0.7937, 0.4655, 0.7937, 0.4655, 0.7937, 0.4655, 0.7937, 0.4655, 0.7937, 0.4655, 0.7937, 0.4655, 0.7937, 0.4655, 0.7937, 0.4655, 0.7937, 0.4655, 0.7937, 0.4655, 0.7937, 0.4655, 0.7937, 0.4655, 0.7937, 0.4655, 0.7937, 0.4655, 0.7937, 0.4655, 0.7937, 0.4655, 0.7937, 0.4655, 0.7937, 0.4655, 0.7937, 0.4655, 0.7937, 0.4655, 0.7937, 0.4655, 0.7937, 0.4655, 0.7937, 0.4655, 0.7937, 0.4655, 0.7937, 0.4655, 0.7937, 0.4655, 0.7937, 0.4655, 0.7937, 0.4655, 0.7937, 0.4655, 0.7937, 0.4655, 0.7937, 0.4655, 0.7937, 0.4655, 0.7937, 0.4655, 0.7937, 0.4655, 0.7937, 0.4655, 0.7937, 0.4655, 0.7937, 0.4655, 0.7937, 0.4655, 0.7937, 0.4655, 0.7937, 0.4655, 0.7937, 0.4655, 0.7937, 0.4655, 0.7937, 0.4655, 0.7937, 0.4655, 0.7937, 0.4655, 0.7937, 0.4655, 0.7937, 0.4655, 0.7937, 0.4655, 0.7937, 0.4655, 0.7937, 0.4655, 0.7937, 0.4655, 0.7937, 0.4655, 0.7937, 0.4655, 0.7937, 0.4655, 0.7937, 0.4655, 0.7937, 0.4655, 0.7937, 0.4655, 0.7937, 0.4655, 0.7937, 0.4655, 0.7937, 0.4655, 0.7937, 0.4655, 0.7937, 0.4655, 0.7937, 0.4655, 0.7937, 0.4655, 0.7937, 0.4655, 0.7937, 0.4655, 0.7937, 0.4655, 0.7937, 0.4655, 0.7937, 0.4655, 0.7937, 0.4655, 0.7937, 0.4655, 0.7937, 0.4655, 0.7937, 0.4655, 0.7937, 0.4655, 0.7937, 0.4655, 0.7937, 0.4655, 0.7937, 0.4655, 0.7937, 0.4655, 0.7937, 0.4655, 0.7937, 0.4655, 0.7937, 0.4655, 0.7937, 0.4655, 0.7937, 0.4655, 0.7937, 0.4655, 0.7937, 0.4655, 0.7937, 0.4655, 0.7937, 0.4655, 0.7937, 0.4655, 0.7937, 0.4655, 0.7937, 0.4655, 0.7937, 0.4655, 0.7937, 0.4655, 0.7937, 0.4655, 0.7937, 0.4655, 0.7937, 0.4655, 0.7937, 0.4655, 0.7937, 0.4655, 0.7937, 0.4655, 0.7937, 0.4655, 0.7937, 0.4655, 0.7937, 0.4655, 0.7937, 0.4655, 0.7937, 0.4655, 0.7937, 0.4655, 0.7937, 0.4655, 0.7937, 0.4655, 0.7937, 0.4655, 0.7937, 0.4655, 0.7937, 0.4655, 0.7937, 0.4655, 0.7937, 0.4655, 0.7937, 0.4655, 0.7937, 0.4655, 0.7937, 0.4655, 0.7937, 0.4655, 0.7937, 0.4655, 0.7937, 0.4655, 0.7937, 0.4655, 0.7937, 0.4655, 0.7937, 0.4655, 0.7937, 0.4655, 0.7937, 0.4655, 0.7937, 0.4655, 0.7937, 0.4655, 0.7937, 0.4655, 0.7937, 0.4655, 0.7937, 0.4655, 0.7937, 0.4655, 0.7937, 0.4655, 0.7937, 0.4655, 0.7937, 0.4655, 0.7937, 0.4655, 0.7937, 0.4655, 0.7937, 0.4655, 0.7937, 0.4655, 0.7937, 0.4655, 0.7937, 0.4655, 0.7937, 0.4655, 0.7937, 0.4655, 0.7937, 0.4655, 0.7937, 0.4655, 0.7937, 0.4655, 0.7937, 0.4655, 0.7937, 0.4655, 0.7937, 0.4655, 0.7937, 0.4655, 0.7937, 0.4655, 0.7937, 0.4655, 0.7937, 0.4655, 0.7937, 0.4655, 0.7937, 0.4655, 0.7937, 0.4655, 0.7937, 0.4655, 0.7937, 0.4655, 0.7937, 0.4655, 0.7937, 0.4655, 0.7937, 0.4655, 0.7937, 0.4655, 0.7937, 0.4655, 0.7937, 0.4655, 0.7937, 0.4655, 0.7937, 0.4655, 0.7937, 0.4655, 0.7937, 0.4655, 0.7937, 0.4655, 0.7937, 0.4655, 0.7937, 0.4655, 0.7937, 0.4655, 0.7937, 0.4655, 0.7937, 0.4655, 0.7937, 0.4655, 0.7937, 0.4655, 0.7937, 0.4655, 0.7937, 0.4655, 0.7937, 0.4655, 0.7937, 0.4655, 0.7937, 0.4655, 0.7937, 0.4655, 0.7937, 0.4655, 0.7937, 0.4655, 0.7937, 0.4655, 0.7937, 0.4655, 0.7937, 0.4655, 0.7937, 0.4655, 0.7937, 0.4655, 0.7937, 0.4655, 0.7937, 0.4655, 0.7937, 0.4655, 0.7937, 0.4655, 0.7937, 0.4655, 0.7937, 0.4655, 0.7937, 0.4655, 0.7937, 0.4655, 0.7937, 0.4655, 0.7937, 0.4655, 0.7937, 0.4655, 0.7937, 0.4655, 0.7937, 0.4655, 0.7937, 0.4655, 0.7875, 0.07803, 0.7875, 0.07803, 0.7875, 0.07803, 0.7875, 0.07803, 0.08125, 0.2062, 0.08125, 0.2062, 0.08125, 0.2062, 0.08125, 0.2062, 0.08125, 0.2062, 0.08125, 0.2062, 0.08125, 0.2062, 0.08125, 0.2062, 0.08125, 0.2062, 0.08125, 0.2062, 0.08125, 0.2062, 0.08125, 0.2062, 0.2, 0.9155, 0.2, 0.9155, 0.2, 0.9155, 0.2, 0.9155, 0.2, 0.9155, 0.2, 0.9155, 0.2, 0.9155, 0.2, 0.9155, 0.7875, 0.5687, 0.7875, 0.5687, 0.7875, 0.5687, 0.7875, 0.5687, 0.7875, 0.5687, 0.7875, 0.5687, 0.7875, 0.5687, 0.7875, 0.5687, 0.7875, 0.5687, 0.7875, 0.5687, 0.7875, 0.5687, 0.7875, 0.5687, 0.8281, 0.04678, 0.8281, 0.04678, 0.8281, 0.04678, 0.8281, 0.04678, 0.7875, 0.5687, 0.7875, 0.5687, 0.7875, 0.5687, 0.7875, 0.5687, 0.8281, 0.08116, 0.8281, 0.08116, 0.8281, 0.08116, 0.8281, 0.08116, 0.8281, 0.08116, 0.8281, 0.08116, 0.8281, 0.08116, 0.8281, 0.08116, 0.2, 0.9155, 0.2, 0.9155, 0.2, 0.9155, 0.2, 0.9155, 0.8281, 0.08116, 0.8281, 0.08116, 0.8281, 0.08116, 0.8281, 0.08116, 0.8281, 0.08116, 0.8281, 0.08116, 0.8281, 0.08116, 0.8281, 0.08116, 0.8281, 0.08116, 0.8281, 0.08116, 0.8281, 0.08116, 0.8281, 0.08116, 0.8281, 0.08116, 0.8281, 0.08116, 0.8281, 0.08116, 0.8281, 0.08116, 0.7875, 0.5687, 0.7875, 0.5687, 0.7875, 0.5687, 0.7875, 0.5687, 0.8188, 0.08116, 0.8188, 0.08116, 0.8188, 0.08116, 0.8188, 0.08116, 0.7875, 0.5687, 0.7875, 0.5687, 0.7875, 0.5687, 0.7875, 0.5687, 0.8281, 0.08116, 0.8281, 0.08116, 0.8281, 0.08116, 0.8281, 0.08116, 0.7875, 0.5687, 0.7875, 0.5687, 0.7875, 0.5687, 0.7875, 0.5687, 0.8281, 0.08116, 0.8281, 0.08116, 0.8281, 0.08116, 0.8281, 0.08116, 0.8188, 0.08116, 0.8188, 0.08116, 0.8188, 0.08116, 0.8188, 0.08116, 0.8281, 0.08116, 0.8281, 0.08116, 0.8281, 0.08116, 0.8281, 0.08116, 0.8281, 0.08116, 0.8281, 0.08116, 0.8281, 0.08116, 0.8281, 0.08116, 0.8281, 0.04678, 0.8281, 0.04678, 0.8281, 0.04678, 0.8281, 0.04678, 0.1953, 0.8218, 0.1953, 0.8218, 0.1953, 0.8218, 0.1953, 0.8218, 0.1953, 0.8218, 0.1953, 0.8218, 0.1953, 0.8218, 0.1953, 0.8218, 0.2, 0.9155, 0.2, 0.9155, 0.2, 0.9155, 0.2, 0.9155, 0.1953, 0.8218, 0.1953, 0.8218, 0.1953, 0.8218, 0.1953, 0.8218, 0.1953, 0.8218, 0.1953, 0.8218, 0.1953, 0.8218, 0.1953, 0.8218, 0.2, 0.9155, 0.2, 0.9155, 0.2, 0.9155, 0.2, 0.9155, 0.1953, 0.8218, 0.1953, 0.8218, 0.1953, 0.8218, 0.1953, 0.8218, 0.1953, 0.8218, 0.1953, 0.8218, 0.1953, 0.8218, 0.1953, 0.8218, 0.2, 0.9155, 0.2, 0.9155, 0.2, 0.9155, 0.2, 0.9155, 0.1953, 0.8218, 0.1953, 0.8218, 0.1953, 0.8218, 0.1953, 0.8218, 0.1953, 0.8218, 0.1953, 0.8218, 0.1953, 0.8218, 0.1953, 0.8218, 0.2, 0.9155, 0.2, 0.9155, 0.2, 0.9155, 0.2, 0.9155, 0.8625, 0.07178, 0.8625, 0.07178, 0.8625, 0.07178, 0.8625, 0.07178, 0.8281, 0.08116, 0.8281, 0.08116, 0.8281, 0.08116, 0.8281, 0.08116, 0.8281, 0.08116, 0.8281, 0.08116, 0.8281, 0.08116, 0.8281, 0.08116, 0.8281, 0.08116, 0.8281, 0.08116, 0.8281, 0.08116, 0.8281, 0.08116, 0.8281, 0.08116, 0.8281, 0.08116, 0.8281, 0.08116, 0.8281, 0.08116, 0.8281, 0.08116, 0.8281, 0.08116, 0.8281, 0.08116, 0.8281, 0.08116, 0.8281, 0.08116, 0.8281, 0.08116, 0.8281, 0.08116, 0.8281, 0.08116, 0.8281, 0.08116, 0.8281, 0.08116, 0.8281, 0.08116, 0.8281, 0.08116, 0.8281, 0.08116, 0.8281, 0.08116, 0.8281, 0.08116, 0.8281, 0.08116, 0.8281, 0.08116, 0.8281, 0.08116, 0.8281, 0.08116, 0.8281, 0.08116, 0.8281, 0.08116, 0.8281, 0.08116, 0.8281, 0.08116, 0.8281, 0.08116, 0.8281, 0.08116, 0.8281, 0.08116, 0.8281, 0.08116, 0.8281, 0.08116, 0.8281, 0.08116, 0.8281, 0.08116, 0.8281, 0.08116, 0.8281, 0.08116, 0.8281, 0.08116, 0.8281, 0.08116, 0.8281, 0.08116, 0.8281, 0.08116, 0.2, 0.9155, 0.2, 0.9155, 0.2, 0.9155, 0.2, 0.9155, 0.7875, 0.5687, 0.7875, 0.5687, 0.7875, 0.5687, 0.7875, 0.5687, 0.7875, 0.5687, 0.7875, 0.5687, 0.7875, 0.5687, 0.7875, 0.5687, 0.7875, 0.5687, 0.7875, 0.5687, 0.7875, 0.5687, 0.7875, 0.5687, 0.2, 0.9155, 0.2, 0.9155, 0.2, 0.9155, 0.2, 0.9155, 0.7875, 0.5687, 0.7875, 0.5687, 0.7875, 0.5687, 0.7875, 0.5687, 0.7875, 0.5687, 0.7875, 0.5687, 0.7875, 0.5687, 0.7875, 0.5687, 0.2, 0.9155, 0.2, 0.9155, 0.2, 0.9155, 0.2, 0.9155, 0.07969, 0.1593, 0.07969, 0.1593, 0.07969, 0.1593, 0.07969, 0.1593, 0.07969, 0.1593, 0.07969, 0.1593, 0.07969, 0.1593, 0.07969, 0.1593, 0.2, 0.9155, 0.2, 0.9155, 0.2, 0.9155, 0.2, 0.9155, 0.07969, 0.1593, 0.07969, 0.1593, 0.07969, 0.1593, 0.07969, 0.1593, 0.05938, 0.2124, 0.05938, 0.2124, 0.05938, 0.2124, 0.05938, 0.2124, 0.08125, 0.2062, 0.08125, 0.2062, 0.08125, 0.2062, 0.08125, 0.2062, 0.08125, 0.2062, 0.08125, 0.2062, 0.08125, 0.2062, 0.08125, 0.2062, 0.07969, 0.1593, 0.07969, 0.1593, 0.07969, 0.1593, 0.07969, 0.1593, 0.08125, 0.2062, 0.08125, 0.2062, 0.08125, 0.2062, 0.08125, 0.2062, 0.08125, 0.2062, 0.08125, 0.2062, 0.08125, 0.2062, 0.08125, 0.2062, 0.08125, 0.2062, 0.08125, 0.2062, 0.08125, 0.2062, 0.08125, 0.2062, 0.1953, 0.8218, 0.1953, 0.8218, 0.1953, 0.8218, 0.1953, 0.8218, 0.09063, 0.1812, 0.09063, 0.1812, 0.09063, 0.1812, 0.09063, 0.1812, 0.07969, 0.1593, 0.07969, 0.1593, 0.07969, 0.1593, 0.07969, 0.1593, 0.07969, 0.1593, 0.07969, 0.1593, 0.07969, 0.1593, 0.07969, 0.1593, 0.8344, 0.4405, 0.8344, 0.4405, 0.8344, 0.4405, 0.8344, 0.4405, 0.1953, 0.8218, 0.1953, 0.8218, 0.1953, 0.8218, 0.1953, 0.8218, 0.1953, 0.8218, 0.1953, 0.8218, 0.1953, 0.8218, 0.1953, 0.8218, 0.1953, 0.8218, 0.1953, 0.8218, 0.1953, 0.8218, 0.1953, 0.8218, 0.8344, 0.4405, 0.8344, 0.4405, 0.8344, 0.4405, 0.8344, 0.4405, 0.8344, 0.4405, 0.8344, 0.4405, 0.8344, 0.4405, 0.8344, 0.4405, 0.8344, 0.4405, 0.8344, 0.4405, 0.8344, 0.4405, 0.8344, 0.4405, 0.8344, 0.4405, 0.8344, 0.4405, 0.8344, 0.4405, 0.8344, 0.4405, 0.8344, 0.4405, 0.8344, 0.4405, 0.8344, 0.4405, 0.8344, 0.4405, 0.8344, 0.4405, 0.8344, 0.4405, 0.8344, 0.4405, 0.8344, 0.4405, 0.8344, 0.4405, 0.8344, 0.4405, 0.8344, 0.4405, 0.8344, 0.4405, 0.8344, 0.4405, 0.8344, 0.4405, 0.8344, 0.4405, 0.8344, 0.4405, 0.8344, 0.4405, 0.8344, 0.4405, 0.8344, 0.4405, 0.8344, 0.4405, 0.8344, 0.4405, 0.8344, 0.4405, 0.8344, 0.4405, 0.8344, 0.4405, 0.8344, 0.4405, 0.8344, 0.4405, 0.8344, 0.4405, 0.8344, 0.4405, 0.8344, 0.4405, 0.8344, 0.4405, 0.8344, 0.4405, 0.8344, 0.4405, 0.05625, 0.203, 0.05625, 0.203, 0.05625, 0.203, 0.05625, 0.203, 0.05938, 0.178, 0.05938, 0.178, 0.05938, 0.178, 0.05938, 0.178, 0.05625, 0.203, 0.05625, 0.203, 0.05625, 0.203, 0.05625, 0.203, 0.05625, 0.203, 0.05625, 0.203, 0.05625, 0.203, 0.05625, 0.203, 0.7937, 0.4655, 0.7937, 0.4655, 0.7937, 0.4655, 0.7937, 0.4655, 0.05938, 0.2124, 0.05938, 0.2124, 0.05938, 0.2124, 0.05938, 0.2124, 0.05938, 0.178, 0.05938, 0.178, 0.05938, 0.178, 0.05938, 0.178, 0.05625, 0.203, 0.05625, 0.203, 0.05625, 0.203, 0.05625, 0.203, 0.7937, 0.4655, 0.7937, 0.4655, 0.7937, 0.4655, 0.7937, 0.4655, 0.7937, 0.4655, 0.7937, 0.4655, 0.7937, 0.4655, 0.7937, 0.4655, 0.7937, 0.4655, 0.7937, 0.4655, 0.7937, 0.4655, 0.7937, 0.4655, 0.7937, 0.4655, 0.7937, 0.4655, 0.7937, 0.4655, 0.7937, 0.4655, 0.7937, 0.4655, 0.7937, 0.4655, 0.7937, 0.4655, 0.7937, 0.4655, 0.7937, 0.4655, 0.7937, 0.4655, 0.7937, 0.4655, 0.7937, 0.4655, 0.7937, 0.4655, 0.7937, 0.4655, 0.7937, 0.4655, 0.7937, 0.4655, 0.7937, 0.4655, 0.7937, 0.4655, 0.7937, 0.4655, 0.7937, 0.4655, 0.7937, 0.4655, 0.7937, 0.4655, 0.7937, 0.4655, 0.7937, 0.4655, 0.7937, 0.4655, 0.7937, 0.4655, 0.7937, 0.4655, 0.7937, 0.4655, 0.7937, 0.4655, 0.7937, 0.4655, 0.7937, 0.4655, 0.7937, 0.4655, 0.7937, 0.4655, 0.7937, 0.4655, 0.7937, 0.4655, 0.7937, 0.4655, 0.7937, 0.4655, 0.7937, 0.4655, 0.7937, 0.4655, 0.7937, 0.4655, 0.7937, 0.4655, 0.7937, 0.4655, 0.7937, 0.4655, 0.7937, 0.4655, 0.7937, 0.4655, 0.7937, 0.4655, 0.7937, 0.4655, 0.7937, 0.4655, 0.7937, 0.4655, 0.7937, 0.4655, 0.7937, 0.4655, 0.7937, 0.4655, 0.7937, 0.4655, 0.7937, 0.4655, 0.7937, 0.4655, 0.7937, 0.4655, 0.7937, 0.4655, 0.7937, 0.4655, 0.7937, 0.4655, 0.7937, 0.4655, 0.7937, 0.4655, 0.7937, 0.4655, 0.7937, 0.4655, 0.7937, 0.4655, 0.7937, 0.4655, 0.7937, 0.4655, 0.7937, 0.4655, 0.7937, 0.4655, 0.7937, 0.4655, 0.7937, 0.4655, 0.7937, 0.4655, 0.7937, 0.4655, 0.7937, 0.4655, 0.7937, 0.4655, 0.7937, 0.4655, 0.7937, 0.4655, 0.7937, 0.4655, 0.7937, 0.4655, 0.7937, 0.4655, 0.7937, 0.4655, 0.7937, 0.4655, 0.7937, 0.4655, 0.7937, 0.4655, 0.7937, 0.4655, 0.7937, 0.4655, 0.7937, 0.4655, 0.7937, 0.4655, 0.7937, 0.4655, 0.7937, 0.4655, 0.7937, 0.4655, 0.7937, 0.4655, 0.7937, 0.4655, 0.7937, 0.4655, 0.7937, 0.4655, 0.7937, 0.4655, 0.7937, 0.4655, 0.7937, 0.4655, 0.7937, 0.4655, 0.7937, 0.4655, 0.7937, 0.4655, 0.7937, 0.4655, 0.7937, 0.4655, 0.7937, 0.4655, 0.7937, 0.4655, 0.7937, 0.4655, 0.7937, 0.4655, 0.7937, 0.4655, 0.7937, 0.4655, 0.7937, 0.4655, 0.7937, 0.4655, 0.7937, 0.4655, 0.7937, 0.4655, 0.7937, 0.4655, 0.7937, 0.4655, 0.7937, 0.4655, 0.7937, 0.4655, 0.7937, 0.4655, 0.7937, 0.4655, 0.7937, 0.4655, 0.7937, 0.4655, 0.7937, 0.4655, 0.7937, 0.4655, 0.7937, 0.4655, 0.7937, 0.4655, 0.7937, 0.4655, 0.7937, 0.4655, 0.7937, 0.4655, 0.7937, 0.4655, 0.7937, 0.4655, 0.7937, 0.4655, 0.7937, 0.4655, 0.7937, 0.4655, 0.7937, 0.4655, 0.7937, 0.4655, 0.7937, 0.4655, 0.7937, 0.4655, 0.7937, 0.4655, 0.7937, 0.4655, 0.7937, 0.4655, 0.7937, 0.4655, 0.7937, 0.4655, 0.7937, 0.4655, 0.7937, 0.4655, 0.7937, 0.4655, 0.7937, 0.4655, 0.7937, 0.4655, 0.7937, 0.4655, 0.7937, 0.4655, 0.7937, 0.4655, 0.7937, 0.4655, 0.7937, 0.4655, 0.7937, 0.4655, 0.7937, 0.4655, 0.7937, 0.4655, 0.7937, 0.4655, 0.7937, 0.4655, 0.7937, 0.4655, 0.7937, 0.4655, 0.7937, 0.4655, 0.7937, 0.4655, 0.7937, 0.4655, 0.7937, 0.4655, 0.7937, 0.4655, 0.7937, 0.4655, 0.7937, 0.4655, 0.7937, 0.4655, 0.7937, 0.4655, 0.7937, 0.4655, 0.7937, 0.4655, 0.7937, 0.4655, 0.7937, 0.4655, 0.7937, 0.4655, 0.7937, 0.4655, 0.7937, 0.4655, 0.7937, 0.4655, 0.7937, 0.4655, 0.7937, 0.4655, 0.7937, 0.4655, 0.7937, 0.4655, 0.7937, 0.4655, 0.7937, 0.4655, 0.7937, 0.4655, 0.7937, 0.4655, 0.7937, 0.4655, 0.7937, 0.4655, 0.7937, 0.4655, 0.7937, 0.4655, 0.7937, 0.4655, 0.7937, 0.4655, 0.7937, 0.4655, 0.7937, 0.4655, 0.7937, 0.4655, 0.7937, 0.4655, 0.7937, 0.4655, 0.7937, 0.4655, 0.7937, 0.4655, 0.7937, 0.4655, 0.7937, 0.4655, 0.7937, 0.4655, 0.7937, 0.4655, 0.7937, 0.4655, 0.7937, 0.4655, 0.7937, 0.4655, 0.7937, 0.4655, 0.7937, 0.4655, 0.7937, 0.4655, 0.7937, 0.4655, 0.7937, 0.4655, 0.7937, 0.4655, 0.7937, 0.4655, 0.7937, 0.4655, 0.7937, 0.4655, 0.7937, 0.4655, 0.7937, 0.4655, 0.7937, 0.4655, 0.7937, 0.4655, 0.7937, 0.4655, 0.7937, 0.4655, 0.7937, 0.4655, 0.7937, 0.4655, 0.7937, 0.4655, 0.7937, 0.4655, 0.7937, 0.4655, 0.7937, 0.4655, 0.7937, 0.4655, 0.7937, 0.4655, 0.7937, 0.4655, 0.7937, 0.4655, 0.7937, 0.4655, 0.7937, 0.4655, 0.7937, 0.4655, 0.7937, 0.4655, 0.7937, 0.4655, 0.7937, 0.4655, 0.7937, 0.4655, 0.7937, 0.4655, 0.7937, 0.4655, 0.7937, 0.4655, 0.7937, 0.4655, 0.7937, 0.4655, 0.7937, 0.4655, 0.7937, 0.4655, 0.7937, 0.4655, 0.7937, 0.4655, 0.7937, 0.4655, 0.7937, 0.4655, 0.7937, 0.4655, 0.7937, 0.4655, 0.7937, 0.4655, 0.7937, 0.4655, 0.7937, 0.4655, 0.7937, 0.4655, 0.7937, 0.4655, 0.7937, 0.4655, 0.7937, 0.4655, 0.7937, 0.4655, 0.7937, 0.4655, 0.7937, 0.4655, 0.7937, 0.4655, 0.7937, 0.4655, 0.7937, 0.4655, 0.7937, 0.4655, 0.7937, 0.4655, 0.7937, 0.4655, 0.7937, 0.4655, 0.7937, 0.4655, 0.7937, 0.4655, 0.7937, 0.4655, 0.7937, 0.4655, 0.7937, 0.4655, 0.7937, 0.4655, 0.7937, 0.4655, 0.7937, 0.4655, 0.7937, 0.4655, 0.7937, 0.4655, 0.7937, 0.4655, 0.7937, 0.4655, 0.7937, 0.4655, 0.7937, 0.4655, 0.7937, 0.4655, 0.7937, 0.4655, 0.7937, 0.4655, 0.7937, 0.4655, 0.7937, 0.4655, 0.7937, 0.4655, 0.7937, 0.4655, 0.7937, 0.4655, 0.7937, 0.4655, 0.7937, 0.4655, 0.7937, 0.4655, 0.7937, 0.4655, 0.7937, 0.4655, 0.7937, 0.4655, 0.7937, 0.4655, 0.7937, 0.4655, 0.7937, 0.4655, 0.7937, 0.4655, 0.7937, 0.4655, 0.7937, 0.4655, 0.7937, 0.4655, 0.7937, 0.4655, 0.7937, 0.4655, 0.7937, 0.4655, 0.7937, 0.4655, 0.7937, 0.4655, 0.7937, 0.4655, 0.7937, 0.4655, 0.7937, 0.4655, 0.7937, 0.4655, 0.7937, 0.4655, 0.7937, 0.4655, 0.7937, 0.4655, 0.7875, 0.07803, 0.7875, 0.07803, 0.7875, 0.07803, 0.7875, 0.07803, 0.08125, 0.2062, 0.08125, 0.2062, 0.08125, 0.2062, 0.08125, 0.2062, 0.08125, 0.2062, 0.08125, 0.2062, 0.08125, 0.2062, 0.08125, 0.2062, 0.08125, 0.2062, 0.08125, 0.2062, 0.08125, 0.2062, 0.08125, 0.2062, 0.7875, 0.5687, 0.7875, 0.5687, 0.7875, 0.5687, 0.7875, 0.5687, 0.7875, 0.5687, 0.7875, 0.5687, 0.7875, 0.5687, 0.7875, 0.5687, 0.7875, 0.5687, 0.7875, 0.5687, 0.7875, 0.5687, 0.7875, 0.5687, 0.8625, 0.07178, 0.8625, 0.07178, 0.8625, 0.07178, 0.8625, 0.07178, 0.7875, 0.5687, 0.7875, 0.5687, 0.7875, 0.5687, 0.7875, 0.5687, 0.8281, 0.08116, 0.8281, 0.08116, 0.8281, 0.08116, 0.8281, 0.08116, 0.7875, 0.5687, 0.7875, 0.5687, 0.7875, 0.5687, 0.7875, 0.5687, 0.7875, 0.07491, 0.7875, 0.07491, 0.7875, 0.07491, 0.7875, 0.07491, 0.7875, 0.5687, 0.7875, 0.5687, 0.7875, 0.5687, 0.7875, 0.5687, 0.7875, 0.5687, 0.7875, 0.5687, 0.7875, 0.5687, 0.7875, 0.5687, 0.8281, 0.08116, 0.8281, 0.08116, 0.8281, 0.08116, 0.8281, 0.08116, 0.7875, 0.07491, 0.7875, 0.07491, 0.7875, 0.07491, 0.7875, 0.07491, 0.8281, 0.08116, 0.8281, 0.08116, 0.8281, 0.08116, 0.8281, 0.08116, 0.7875, 0.07491, 0.7875, 0.07491, 0.7875, 0.07491, 0.7875, 0.07491, 0.1953, 0.8218, 0.1953, 0.8218, 0.1953, 0.8218, 0.1953, 0.8218, 0.1953, 0.8218, 0.1953, 0.8218, 0.1953, 0.8218, 0.1953, 0.8218, 0.2, 0.9155, 0.2, 0.9155, 0.2, 0.9155, 0.2, 0.9155, 0.1953, 0.8218, 0.1953, 0.8218, 0.1953, 0.8218, 0.1953, 0.8218, 0.1953, 0.8218, 0.1953, 0.8218, 0.1953, 0.8218, 0.1953, 0.8218, 0.2, 0.9155, 0.2, 0.9155, 0.2, 0.9155, 0.2, 0.9155, 0.1953, 0.8218, 0.1953, 0.8218, 0.1953, 0.8218, 0.1953, 0.8218, 0.1953, 0.8218, 0.1953, 0.8218, 0.1953, 0.8218, 0.1953, 0.8218, 0.2, 0.9155, 0.2, 0.9155, 0.2, 0.9155, 0.2, 0.9155, 0.1953, 0.8218, 0.1953, 0.8218, 0.1953, 0.8218, 0.1953, 0.8218, 0.1953, 0.8218, 0.1953, 0.8218, 0.1953, 0.8218, 0.1953, 0.8218, 0.2, 0.9155, 0.2, 0.9155, 0.2, 0.9155, 0.2, 0.9155, 0.8625, 0.07178, 0.8625, 0.07178, 0.8625, 0.07178, 0.8625, 0.07178, 0.8281, 0.08116, 0.8281, 0.08116, 0.8281, 0.08116, 0.8281, 0.08116, 0.8281, 0.08116, 0.8281, 0.08116, 0.8281, 0.08116, 0.8281, 0.08116, 0.8281, 0.08116, 0.8281, 0.08116, 0.8281, 0.08116, 0.8281, 0.08116, 0.8281, 0.08116, 0.8281, 0.08116, 0.8281, 0.08116, 0.8281, 0.08116, 0.8281, 0.08116, 0.8281, 0.08116, 0.8281, 0.08116, 0.8281, 0.08116, 0.8281, 0.08116, 0.8281, 0.08116, 0.8281, 0.08116, 0.8281, 0.08116, 0.8281, 0.08116, 0.8281, 0.08116, 0.8281, 0.08116, 0.8281, 0.08116, 0.8281, 0.08116, 0.8281, 0.08116, 0.8281, 0.08116, 0.8281, 0.08116, 0.8281, 0.08116, 0.8281, 0.08116, 0.8281, 0.08116, 0.8281, 0.08116, 0.8281, 0.08116, 0.8281, 0.08116, 0.8281, 0.08116, 0.8281, 0.08116, 0.8281, 0.08116, 0.8281, 0.08116, 0.8281, 0.08116, 0.8281, 0.08116, 0.2, 0.9155, 0.2, 0.9155, 0.2, 0.9155, 0.2, 0.9155, 0.7875, 0.5687, 0.7875, 0.5687, 0.7875, 0.5687, 0.7875, 0.5687, 0.7875, 0.5687, 0.7875, 0.5687, 0.7875, 0.5687, 0.7875, 0.5687, 0.7875, 0.5687, 0.7875, 0.5687, 0.7875, 0.5687, 0.7875, 0.5687, 0.2, 0.9155, 0.2, 0.9155, 0.2, 0.9155, 0.2, 0.9155, 0.7875, 0.5687, 0.7875, 0.5687, 0.7875, 0.5687, 0.7875, 0.5687, 0.7875, 0.5687, 0.7875, 0.5687, 0.7875, 0.5687, 0.7875, 0.5687, 0.07969, 0.1593, 0.07969, 0.1593, 0.07969, 0.1593, 0.07969, 0.1593, 0.07969, 0.1593, 0.07969, 0.1593, 0.07969, 0.1593, 0.07969, 0.1593, 0.07969, 0.1593, 0.07969, 0.1593, 0.07969, 0.1593, 0.07969, 0.1593])
me_cubo.materials.append(mat_materiais)
me_cubo.update()
arm_metarig = bpy.data.armatures.new('metarig')  # bones are not reproduced

# ---- objects
ob_cubo = bpy.data.objects.new('Cubo', me_cubo)
ob_metarig = bpy.data.objects.new('metarig', arm_metarig)

# ---- transforms, parenting, visibility, modifiers, constraints
ob_cubo.parent = ob_metarig
ob_cubo.matrix_parent_inverse = Matrix(((0.3772, -0.0, 0.0, -0.0), (-0.0, 0.3772, -0.0, 0.0), (0.0, -0.0, 0.3772, -0.0), (-0.0, 0.0, -0.0, 1.0)))
ob_cubo.location = (0.0, 0.0, 4.038)
_vg = ob_cubo.vertex_groups.new(name='spine')
for _i, _w in zip([2, 4, 6, 14, 187, 188, 189, 193, 199, 349], [0.01598, 0.003272, 0.3377, 0.0326, 0.05119, 0.9763, 0.05719, 0.009547, 0.03881, 0.042]): _vg.add([_i], _w, 'REPLACE')
_vg = ob_cubo.vertex_groups.new(name='spine.001')
_vg = ob_cubo.vertex_groups.new(name='spine.002')
for _i, _w in zip([8, 9, 10, 11, 189, 195, 196], [0.0752, 0.06411, 0.9419, 0.8925, 0.0649, 0.07184, 0.06097]): _vg.add([_i], _w, 'REPLACE')
_vg = ob_cubo.vertex_groups.new(name='spine.003')
for _i, _w in zip([7, 125, 126, 129, 165, 310, 312, 336], [0.9246, 0.1218, 0.04135, 0.04792, 0.008271, 0.1236, 0.04926, 0.008958]): _vg.add([_i], _w, 'REPLACE')
_vg = ob_cubo.vertex_groups.new(name='spine.004')
for _i, _w in zip([124, 125, 126, 127, 128, 129, 130, 131, 132, 133, 134, 135, 138, 142, 165, 166, 167, 168, 169, 171, 172, 309, 310, 311, 312, 313, 314, 336, 337, 338, 340], [0.1401, 0.03602, 0.8733, 0.617, 0.09323, 0.1354, 0.3591, 0.1608, 0.02286, 0.05474, 0.1607, 0.01057, 0.06795, 0.004203, 0.1172, 0.239, 0.01361, 0.05767, 0.09734, 0.001787, 0.01959, 0.1441, 0.03878, 0.09466, 0.136, 0.02403, 0.05503, 0.1176, 0.01428, 0.05792, 0.002006]): _vg.add([_i], _w, 'REPLACE')
_vg = ob_cubo.vertex_groups.new(name='spine.005')
for _i, _w in zip([124, 125, 126, 127, 128, 129, 130, 131, 132, 133, 134, 135, 136, 137, 138, 139, 140, 142, 143, 145, 146, 149, 165, 166, 167, 168, 169, 170, 171, 172, 173, 174, 175, 183, 184, 185, 186, 309, 310, 311, 312, 313, 314, 315, 316, 317, 320, 322, 336, 337, 338, 339, 340, 341, 342, 347, 348], [0.06952, 0.06305, 0.03681, 0.1097, 0.3578, 0.2372, 0.4115, 0.6363, 0.1765, 0.1179, 0.4042, 0.3378, 0.1091, 0.004849, 0.1822, 0.1379, 0.04283, 0.07881, 0.03567, 0.01812, 0.01817, 0.01237, 0.202, 0.3934, 0.1108, 0.1141, 0.4321, 0.07156, 0.05942, 0.1329, 0.02357, 0.01035, 0.0453, 0.3034, 0.2368, 0.2811, 0.2176, 0.07176, 0.06438, 0.3586, 0.2377, 0.1768, 0.1181, 0.1092, 0.004894, 0.04293, 0.01818, 0.01239, 0.2023, 0.1111, 0.1143, 0.07168, 0.05951, 0.02367, 0.01043, 0.237, 0.2177]): _vg.add([_i], _w, 'REPLACE')
_vg = ob_cubo.vertex_groups.new(name='spine.006')
for _i, _w in zip([124, 125, 128, 129, 130, 131, 132, 133, 134, 135, 136, 137, 138, 139, 140, 141, 142, 143, 144, 145, 146, 147, 148, 149, 150, 151, 165, 166, 167, 168, 169, 170, 171, 172, 173, 174, 175, 176, 177, 178, 179, 180, 181, 182, 183, 184, 185, 186, 309, 310, 311, 312, 313, 314, 315, 316, 317, 318, 319, 320, 321, 322, 336, 337, 338, 339, 340, 341, 342, 343, 344, 345, 346, 347, 348], [0.01911, 0.03559, 0.1437, 0.1711, 0.1051, 0.08429, 0.3814, 0.398, 0.2607, 0.3226, 0.5232, 0.8331, 0.4874, 0.4599, 0.7691, 0.8227, 0.7599, 0.5936, 0.862, 0.7998, 0.8962, 0.881, 0.9159, 0.7507, 0.951, 0.9684, 0.2792, 0.1701, 0.4472, 0.3958, 0.2596, 0.5402, 0.5329, 0.4968, 0.7815, 0.7902, 0.8159, 0.8759, 0.8841, 0.9079, 0.9265, 0.9256, 0.9614, 0.9827, 0.3651, 0.3942, 0.3794, 0.4184, 0.02145, 0.03726, 0.1442, 0.1715, 0.3816, 0.3982, 0.5233, 0.8331, 0.7691, 0.8227, 0.862, 0.7998, 0.9159, 0.7507, 0.2794, 0.4473, 0.3959, 0.5402, 0.533, 0.7815, 0.7902, 0.8759, 0.8841, 0.9265, 0.9256, 0.3942, 0.4184]): _vg.add([_i], _w, 'REPLACE')
_vg = ob_cubo.vertex_groups.new(name='face')
for _i, _w in zip([124, 125, 128, 129, 130, 131, 132, 133, 134, 135, 136, 137, 138, 139, 140, 141, 142, 143, 144, 145, 146, 147, 148, 149, 150, 165, 166, 167, 168, 169, 170, 171, 172, 173, 174, 175, 176, 177, 178, 179, 180, 183, 184, 185, 186, 309, 310, 311, 312, 313, 314, 315, 316, 317, 318, 319, 320, 321, 322, 336, 337, 338, 339, 340, 341, 342, 343, 344, 345, 346, 347, 348], [0.003015, 0.01593, 0.1108, 0.1318, 0.0665, 0.07015, 0.2902, 0.3016, 0.1402, 0.2954, 0.3153, 0.1261, 0.2459, 0.3844, 0.1591, 0.1455, 0.1261, 0.3565, 0.1004, 0.1497, 0.05352, 0.09969, 0.06095, 0.2088, 0.004885, 0.2199, 0.1144, 0.3225, 0.3029, 0.1688, 0.3271, 0.3281, 0.3178, 0.1541, 0.1457, 0.1135, 0.08857, 0.07989, 0.05568, 0.05256, 0.05107, 0.3187, 0.3141, 0.3236, 0.3182, 0.004806, 0.01721, 0.1112, 0.1321, 0.2904, 0.3017, 0.3153, 0.1261, 0.1591, 0.1455, 0.1004, 0.1497, 0.06095, 0.2088, 0.2201, 0.3226, 0.303, 0.3271, 0.3281, 0.1541, 0.1457, 0.08858, 0.07989, 0.05257, 0.05107, 0.3141, 0.3183]): _vg.add([_i], _w, 'REPLACE')
_vg = ob_cubo.vertex_groups.new(name='shoulder.L')
for _i, _w in zip([127, 192, 309, 310, 311, 312, 313, 314, 315, 336, 337, 338, 339, 340], [0.06043, 0.02772, 0.5075, 0.5539, 0.1991, 0.2137, 0.0778, 0.08391, 0.001742, 0.1139, 0.05843, 0.08469, 0.01044, 0.01924]): _vg.add([_i], _w, 'REPLACE')
_vg = ob_cubo.vertex_groups.new(name='upper_arm.L')
for _i, _w in zip([191, 192, 193, 194, 195, 196, 217, 218, 220, 309, 310, 311, 312, 336, 349, 350], [0.004563, 0.9386, 0.003207, 0.971, 0.6818, 0.6697, 0.05042, 0.004962, 0.03662, 0.143, 0.1205, 0.05286, 0.0451, 0.0004358, 0.08316, 0.08728]): _vg.add([_i], _w, 'REPLACE')
_vg = ob_cubo.vertex_groups.new(name='forearm.L')
for _i, _w in zip([195, 196, 217, 218, 219, 220, 221, 222, 223, 224, 225, 226, 227, 228, 229, 230, 231, 232, 233], [0.1317, 0.1567, 0.9336, 0.9663, 0.9815, 0.9417, 0.9315, 0.9408, 0.9601, 0.9461, 0.1542, 0.1515, 0.2495, 0.124, 0.06616, 0.07147, 0.08865, 0.05532, 0.001983]): _vg.add([_i], _w, 'REPLACE')
_vg = ob_cubo.vertex_groups.new(name='hand.L')
for _i, _w in zip([221, 222, 223, 224, 225, 226, 227, 228, 229, 230, 231, 232, 233, 234, 235, 236, 253, 254, 255, 276, 279], [0.05726, 0.04736, 0.0112, 0.04111, 0.7276, 0.7129, 0.5562, 0.7693, 0.6561, 0.5867, 0.617, 0.6165, 0.2608, 0.1269, 0.1705, 0.02726, 0.09996, 0.5893, 0.1028, 0.01944, 0.1448]): _vg.add([_i], _w, 'REPLACE')
_vg = ob_cubo.vertex_groups.new(name='palm.01.L')
for _i, _w in zip([225, 229, 233, 237, 240, 241, 244, 249, 252, 255, 256, 257, 273], [0.006169, 0.0812, 0.3168, 0.001555, 0.01125, 0.7681, 0.7753, 0.07348, 0.09604, 0.07177, 0.1342, 0.01075, 0.0635]): _vg.add([_i], _w, 'REPLACE')
_vg = ob_cubo.vertex_groups.new(name='f_index.01.L')
for _i, _w in zip([237, 240, 241, 256, 259, 260, 261, 262, 271, 272, 273, 274, 275, 276, 277, 305, 306, 307, 308], [0.9245, 0.8892, 0.01168, 0.001571, 0.2324, 0.109, 0.06161, 0.1237, 0.1471, 0.7521, 0.2249, 0.7101, 0.1835, 0.3037, 0.009223, 0.4845, 0.2052, 0.7653, 0.5068]): _vg.add([_i], _w, 'REPLACE')
_vg = ob_cubo.vertex_groups.new(name='f_index.02.L')
for _i, _w in zip([240, 259, 260, 261, 262, 272, 274, 305, 306, 307, 308], [0.02885, 0.7633, 0.8877, 0.9363, 0.8747, 0.03495, 0.01199, 0.5126, 0.7849, 0.2086, 0.484]): _vg.add([_i], _w, 'REPLACE')
_vg = ob_cubo.vertex_groups.new(name='thumb.01.L')
for _i, _w in zip([225, 228, 229, 232, 233, 236, 241, 254, 255], [0.03051, 0.07131, 0.09259, 0.2602, 0.2459, 0.9175, 0.05744, 0.049, 0.06409]): _vg.add([_i], _w, 'REPLACE')
_vg = ob_cubo.vertex_groups.new(name='thumb.02.L')
for _i, _w in zip([241, 246, 248, 249, 251, 252], [0.05115, 0.0048, 0.1207, 0.01444, 0.06597, 0.5984]): _vg.add([_i], _w, 'REPLACE')
_vg = ob_cubo.vertex_groups.new(name='thumb.03.L')
for _i, _w in zip([233, 241, 244, 245, 246, 247, 248, 249, 250, 251, 252], [0.07464, 0.01311, 0.06779, 0.9902, 0.9636, 0.9685, 0.8536, 0.8792, 0.9659, 0.9023, 0.2846]): _vg.add([_i], _w, 'REPLACE')
_vg = ob_cubo.vertex_groups.new(name='palm.02.L')
for _i, _w in zip([233, 234, 241, 244, 253, 254, 255, 256, 257, 258, 267, 270, 272, 273, 274, 275, 276, 277, 278, 279], [0.02327, 0.03443, 0.04125, 0.08083, 9.037e-05, 0.1297, 0.673, 0.709, 0.6597, 0.09148, 0.008278, 0.1634, 0.003742, 0.1613, 0.08656, 0.07697, 0.4128, 0.08615, 0.05151, 0.282]): _vg.add([_i], _w, 'REPLACE')
_vg = ob_cubo.vertex_groups.new(name='f_middle.01.L')
for _i, _w in zip([256, 257, 266, 268, 269, 270, 271, 272, 273, 274, 275, 276, 277, 278, 279, 283, 284, 286, 301, 302, 303, 304], [0.0547, 0.08735, 0.002641, 0.2439, 0.7825, 0.5067, 0.7549, 0.1697, 0.4939, 0.1319, 0.5887, 0.146, 0.627, 0.1619, 0.2454, 0.08665, 0.002929, 0.06847, 0.483, 0.4765, 0.1183, 0.1104]): _vg.add([_i], _w, 'REPLACE')
_vg = ob_cubo.vertex_groups.new(name='f_middle.02.L')
for _i, _w in zip([269, 271, 275, 277, 279, 283, 284, 285, 286, 301, 302, 303, 304], [0.04288, 0.04659, 0.1047, 0.08573, 0.01674, 0.9108, 0.9685, 0.9799, 0.93, 0.5101, 0.5127, 0.8455, 0.8586]): _vg.add([_i], _w, 'REPLACE')
_vg = ob_cubo.vertex_groups.new(name='palm.03.L')
for _i, _w in zip([234, 242, 243, 253, 254, 255, 257, 258, 265, 266, 267, 270, 279, 280, 281, 282], [0.02302, 0.08428, 0.03328, 0.6802, 0.1485, 0.001046, 0.1223, 0.7191, 0.09939, 0.06307, 0.4782, 0.01953, 0.06268, 0.06389, 0.09159, 0.4269]): _vg.add([_i], _w, 'REPLACE')
_vg = ob_cubo.vertex_groups.new(name='f_ring.01.L')
for _i, _w in zip([265, 266, 267, 268, 269, 270, 277, 278, 279, 280, 281, 282, 289, 297, 298, 299, 300], [0.1354, 0.6736, 0.1402, 0.5852, 0.1021, 0.2005, 0.1227, 0.5855, 0.1516, 0.676, 0.1544, 0.2222, 0.0003597, 0.06148, 0.06139, 0.06492, 0.06217]): _vg.add([_i], _w, 'REPLACE')
_vg = ob_cubo.vertex_groups.new(name='f_ring.02.L')
for _i, _w in zip([266, 268, 270, 278, 279, 280, 282, 287, 288, 289, 290, 297, 298, 299, 300], [0.08639, 0.09357, 0.01409, 0.1102, 0.002903, 0.07896, 0.002053, 0.9807, 0.987, 0.9649, 0.9816, 0.9063, 0.9078, 0.9105, 0.9144]): _vg.add([_i], _w, 'REPLACE')
_vg = ob_cubo.vertex_groups.new(name='palm.04.L')
for _i, _w in zip([225, 226, 227, 229, 230, 231, 232, 234, 235, 238, 239, 242, 243, 253, 254, 257, 258, 263, 265, 266, 267, 280, 281, 282, 293, 294, 295, 296], [0.01859, 0.1129, 0.1681, 0.0632, 0.2989, 0.2703, 0.03164, 0.7951, 0.7586, 0.9438, 0.9055, 0.903, 0.945, 0.1672, 0.024, 0.07218, 0.1417, 0.002846, 0.6412, 0.1253, 0.2754, 0.1196, 0.6156, 0.2513, 0.06684, 0.02084, 0.02679, 0.06552]): _vg.add([_i], _w, 'REPLACE')
_vg = ob_cubo.vertex_groups.new(name='f_pinky.01.L')
for _i, _w in zip([263, 264, 265, 291, 293, 294, 295, 296], [0.0311, 0.07695, 0.03199, 0.0826, 0.03141, 0.4436, 0.4313, 0.02817]): _vg.add([_i], _w, 'REPLACE')
_vg = ob_cubo.vertex_groups.new(name='f_pinky.02.L')
for _i, _w in zip([239, 263, 264, 265, 281, 282, 291, 292, 293, 294, 295, 296], [0.0531, 0.9297, 0.9123, 0.05402, 0.09825, 0.005731, 0.9053, 0.9723, 0.8868, 0.5186, 0.5152, 0.8669]): _vg.add([_i], _w, 'REPLACE')
_vg = ob_cubo.vertex_groups.new(name='shoulder.R')
for _i, _w in zip([1, 3, 5, 8, 9, 11, 124, 125, 127, 128, 129, 131, 132, 133, 136, 165, 166, 167, 168, 170, 171, 184, 186, 309], [0.966, 0.9737, 0.9561, 0.1151, 0.1199, 0.01771, 0.6926, 0.6874, 0.1882, 0.2738, 0.269, 0.03019, 0.108, 0.1067, 0.02184, 0.1437, 0.01487, 0.07805, 0.1067, 0.0321, 0.03767, 0.01996, 0.006545, 0.04092]): _vg.add([_i], _w, 'REPLACE')
_vg = ob_cubo.vertex_groups.new(name='upper_arm.R')
for _i, _w in zip([1, 2, 8, 9, 32, 35, 187, 190], [0.001291, 0.0003836, 0.5614, 0.5394, 0.03024, 0.0458, 0.07459, 0.07762]): _vg.add([_i], _w, 'REPLACE')
_vg = ob_cubo.vertex_groups.new(name='forearm.R')
for _i, _w in zip([8, 9, 32, 33, 34, 35, 36, 37, 38, 39, 40, 41, 42, 43, 44, 45, 47, 48, 51], [0.1382, 0.1629, 0.9371, 0.9721, 0.9817, 0.9356, 0.9303, 0.9455, 0.9597, 0.9406, 0.1517, 0.1118, 0.07748, 0.1263, 0.05321, 0.02847, 0.04347, 0.00331, 0.001515]): _vg.add([_i], _w, 'REPLACE')
_vg = ob_cubo.vertex_groups.new(name='hand.R')
for _i, _w in zip([36, 37, 38, 39, 40, 41, 42, 43, 44, 45, 46, 47, 48, 49, 50, 51, 57, 68, 69, 70, 91, 94, 97], [0.03967, 0.03115, 0.01961, 0.03484, 0.546, 0.6651, 0.8441, 0.6487, 0.2166, 0.2631, 0.7057, 0.3102, 0.1368, 0.001998, 0.1049, 0.2268, 0.001476, 0.1544, 0.7178, 0.1293, 0.01967, 0.1713, 0.02162]): _vg.add([_i], _w, 'REPLACE')
_vg = ob_cubo.vertex_groups.new(name='palm.01.R')
for _i, _w in zip([40, 44, 47, 48, 51, 52, 56, 59, 64, 67, 70, 71, 72, 88], [0.01314, 0.08157, 0.07232, 0.3501, 0.2763, 0.006819, 0.8581, 0.7126, 0.06888, 0.1029, 0.09081, 0.1205, 0.01017, 0.03256]): _vg.add([_i], _w, 'REPLACE')
_vg = ob_cubo.vertex_groups.new(name='f_index.01.R')
for _i, _w in zip([52, 55, 59, 74, 75, 76, 77, 86, 87, 88, 89, 90, 91, 120, 121, 122, 123], [0.8832, 0.9411, 0.01261, 0.2458, 0.1053, 0.1083, 0.1536, 0.1331, 0.6705, 0.183, 0.7642, 0.1646, 0.2153, 0.5175, 0.8832, 0.8778, 0.5137]): _vg.add([_i], _w, 'REPLACE')
_vg = ob_cubo.vertex_groups.new(name='f_index.02.R')
for _i, _w in zip([52, 74, 75, 76, 77, 87, 120, 121, 122, 123], [0.006859, 0.7474, 0.8926, 0.8906, 0.8439, 0.05947, 0.4769, 0.1109, 0.1045, 0.4689]): _vg.add([_i], _w, 'REPLACE')
_vg = ob_cubo.vertex_groups.new(name='thumb.01.R')
_vg = ob_cubo.vertex_groups.new(name='thumb.02.R')
for _i, _w in zip([56, 63, 64, 66, 67], [0.01801, 0.1167, 0.01673, 0.06736, 0.6104]): _vg.add([_i], _w, 'REPLACE')
_vg = ob_cubo.vertex_groups.new(name='thumb.03.R')
for _i, _w in zip([48, 51, 59, 60, 61, 62, 63, 64, 65, 66, 67], [0.1007, 0.07705, 0.09291, 0.9903, 0.9686, 0.9608, 0.8589, 0.8798, 0.9647, 0.902, 0.2744]): _vg.add([_i], _w, 'REPLACE')
_vg = ob_cubo.vertex_groups.new(name='palm.02.R')
for _i, _w in zip([40, 41, 43, 44, 45, 46, 47, 48, 49, 51, 56, 59, 69, 70, 71, 72, 73, 82, 85, 88, 91], [0.2112, 0.009582, 0.1742, 0.5398, 0.04567, 0.0309, 0.5168, 0.3395, 0.00195, 0.3921, 0.03943, 0.1435, 0.07981, 0.6563, 0.7198, 0.6417, 0.1, 0.003419, 0.1653, 0.1647, 0.1287]): _vg.add([_i], _w, 'REPLACE')
_vg = ob_cubo.vertex_groups.new(name='f_middle.01.R')
for _i, _w in zip([52, 70, 71, 72, 83, 84, 85, 86, 87, 88, 89, 90, 91, 92, 93, 94, 100, 116, 117, 118, 119], [0.0281, 0.06523, 0.06026, 0.0888, 0.1901, 0.7002, 0.4581, 0.7273, 0.2089, 0.5428, 0.1694, 0.6726, 0.55, 0.6574, 0.15, 0.2487, 0.0002756, 0.06795, 0.07401, 0.06593, 0.06339]): _vg.add([_i], _w, 'REPLACE')
_vg = ob_cubo.vertex_groups.new(name='f_middle.02.R')
for _i, _w in zip([84, 86, 88, 90, 92, 94, 98, 99, 100, 101, 116, 117, 118, 119], [0.09241, 0.0861, 0.006509, 0.1029, 0.0862, 0.01466, 0.9791, 0.9892, 0.9659, 0.9792, 0.9118, 0.9063, 0.9121, 0.9128]): _vg.add([_i], _w, 'REPLACE')
_vg = ob_cubo.vertex_groups.new(name='palm.03.R')
for _i, _w in zip([57, 58, 68, 69, 72, 73, 82, 85, 94, 97], [0.08673, 0.05899, 0.5538, 0.08723, 0.1096, 0.6244, 0.1157, 0.003594, 0.0261, 0.1215]): _vg.add([_i], _w, 'REPLACE')
_vg = ob_cubo.vertex_groups.new(name='f_ring.01.R')
for _i, _w in zip([53, 54, 68, 69, 73, 80, 81, 82, 83, 84, 85, 92, 93, 94, 95, 96, 97, 112, 113, 114, 115], [0.02098, 0.00426, 0.05434, 0.03775, 0.07634, 0.2072, 0.707, 0.5882, 0.6717, 0.1407, 0.2461, 0.1887, 0.6704, 0.4249, 0.7115, 0.186, 0.5367, 0.068, 0.05554, 0.07172, 0.07958]): _vg.add([_i], _w, 'REPLACE')
_vg = ob_cubo.vertex_groups.new(name='f_ring.02.R')
for _i, _w in zip([81, 83, 85, 93, 95, 97, 102, 103, 104, 105, 112, 113, 114, 115], [0.09413, 0.08113, 0.008654, 0.1019, 0.08974, 0.008214, 0.9798, 0.9958, 0.9875, 0.9779, 0.9078, 0.9259, 0.9078, 0.8973]): _vg.add([_i], _w, 'REPLACE')
_vg = ob_cubo.vertex_groups.new(name='palm.04.R')
for _i, _w in zip([40, 41, 42, 44, 45, 46, 49, 50, 53, 54, 57, 58, 68, 69, 71, 72, 73, 79, 80, 81, 82, 85, 96, 97, 109, 110], [0.0416, 0.1869, 0.05842, 0.07499, 0.6394, 0.2262, 0.937, 0.8629, 0.8433, 0.08688, 0.8686, 0.9128, 0.184, 0.003925, 0.002892, 0.08975, 0.1687, 0.003177, 0.5787, 0.1145, 0.1921, 0.003089, 0.05298, 0.07354, 0.06447, 0.06288]): _vg.add([_i], _w, 'REPLACE')
_vg = ob_cubo.vertex_groups.new(name='f_pinky.01.R')
for _i, _w in zip([53, 54, 80, 95, 96, 97, 108, 111], [0.07064, 0.8335, 0.05065, 0.1185, 0.6079, 0.1655, 0.05283, 0.05282]): _vg.add([_i], _w, 'REPLACE')
_vg = ob_cubo.vertex_groups.new(name='f_pinky.02.R')
for _i, _w in zip([53, 54, 78, 79, 80, 96, 106, 107, 108, 109, 110, 111], [0.04002, 0.03466, 0.9885, 0.9621, 0.115, 0.108, 0.9753, 0.9898, 0.9321, 0.9177, 0.9001, 0.9166]): _vg.add([_i], _w, 'REPLACE')
_vg = ob_cubo.vertex_groups.new(name='breast.L')
_vg = ob_cubo.vertex_groups.new(name='breast.R')
_vg = ob_cubo.vertex_groups.new(name='pelvis.L')
for _i, _w in zip([4, 6, 14, 189, 191, 193, 195, 198, 199, 349, 350], [0.009887, 0.2977, 0.02166, 0.01035, 0.7009, 0.06873, 0.08509, 0.08202, 0.03459, 0.07363, 0.7202]): _vg.add([_i], _w, 'REPLACE')
_vg = ob_cubo.vertex_groups.new(name='pelvis.R')
for _i, _w in zip([0, 2, 4, 6, 8, 11, 12, 13, 14, 15, 187, 189, 190, 191, 199, 200, 350], [0.7272, 0.07876, 0.6973, 0.3044, 0.08714, 0.009829, 0.001962, 0.08893, 0.05258, 0.1172, 0.0857, 0.8051, 0.7476, 0.0201, 0.05358, 0.1165, 0.04162]): _vg.add([_i], _w, 'REPLACE')
_vg = ob_cubo.vertex_groups.new(name='thigh.L')
for _i, _w in zip([4, 6, 191, 193, 196, 197, 198, 199, 200, 201, 202, 203, 204, 323, 328, 329, 334, 349, 350], [0.1165, 0.009379, 0.217, 0.8557, 0.0784, 0.96, 0.9069, 0.8506, 0.8301, 0.9694, 0.9725, 0.9672, 0.9736, 0.005538, 0.003588, 0.01618, 0.01725, 0.7517, 0.1063]): _vg.add([_i], _w, 'REPLACE')
_vg = ob_cubo.vertex_groups.new(name='shin.L')
for _i, _w in zip([201, 203, 205, 206, 207, 208, 323, 324, 325, 326, 327, 328, 329, 330, 331, 332, 333, 334], [0.001665, 0.0007644, 0.1188, 0.04978, 0.05496, 0.04454, 0.891, 0.1586, 0.09181, 0.0984, 0.162, 0.8949, 0.8831, 0.2183, 0.2248, 0.101, 0.1676, 0.8776]): _vg.add([_i], _w, 'REPLACE')
_vg = ob_cubo.vertex_groups.new(name='foot.L')
for _i, _w in zip([205, 206, 207, 208, 209, 210, 211, 212, 213, 214, 215, 216, 323, 324, 325, 326, 327, 328, 329, 330, 331, 332, 333, 334], [0.2874, 0.8102, 0.2582, 0.7888, 0.0257, 0.7218, 0.09387, 0.717, 0.4048, 0.4076, 0.2317, 0.2427, 0.072, 0.7586, 0.7778, 0.3996, 0.6043, 0.05896, 0.06891, 0.6271, 0.478, 0.7877, 0.761, 0.08016]): _vg.add([_i], _w, 'REPLACE')
_vg = ob_cubo.vertex_groups.new(name='toe.L')
for _i, _w in zip([206, 208, 210, 212, 213, 214, 215, 216, 325, 332], [0.07828, 0.08845, 0.1138, 0.117, 0.5299, 0.5223, 0.7241, 0.7097, 0.04792, 0.03348]): _vg.add([_i], _w, 'REPLACE')
_vg = ob_cubo.vertex_groups.new(name='heel.02.L')
for _i, _w in zip([205, 206, 207, 208, 209, 210, 211, 212, 213, 214, 215, 216, 324, 325, 326, 327, 330, 331, 332, 333], [0.5872, 0.05996, 0.6771, 0.07394, 0.9516, 0.1525, 0.8865, 0.1541, 0.03832, 0.04882, 0.02143, 0.02738, 0.05481, 0.07851, 0.4941, 0.2248, 0.1453, 0.2902, 0.06609, 0.03973]): _vg.add([_i], _w, 'REPLACE')
_vg = ob_cubo.vertex_groups.new(name='thigh.R')
for _i, _w in zip([0, 2, 4, 6, 9, 12, 13, 14, 15, 16, 17, 18, 19, 158, 163, 187, 190], [0.2196, 0.8398, 0.1187, 0.01022, 0.07911, 0.9553, 0.9006, 0.862, 0.8423, 0.9671, 0.9695, 0.9702, 0.9774, 0.02306, 0.02407, 0.7257, 0.1123]): _vg.add([_i], _w, 'REPLACE')
_vg = ob_cubo.vertex_groups.new(name='shin.R')
for _i, _w in zip([16, 20, 21, 22, 23, 152, 153, 154, 155, 156, 157, 158, 159, 160, 161, 162, 163], [0.006005, 0.1924, 0.06694, 0.04889, 0.02687, 0.9037, 0.1484, 0.08103, 0.09009, 0.1626, 0.9085, 0.8935, 0.4468, 0.3567, 0.1322, 0.2095, 0.8731]): _vg.add([_i], _w, 'REPLACE')
_vg = ob_cubo.vertex_groups.new(name='foot.R')
for _i, _w in zip([20, 21, 22, 23, 24, 25, 26, 27, 28, 29, 30, 31, 152, 153, 154, 155, 156, 157, 158, 159, 160, 161, 162, 163], [0.237, 0.7419, 0.2547, 0.7796, 0.04439, 0.6773, 0.06754, 0.7193, 0.1509, 0.1458, 0.1515, 0.1331, 0.06412, 0.7736, 0.7858, 0.4121, 0.6263, 0.0523, 0.05648, 0.4315, 0.3646, 0.7267, 0.7034, 0.07942]): _vg.add([_i], _w, 'REPLACE')
_vg = ob_cubo.vertex_groups.new(name='toe.R')
for _i, _w in zip([21, 23, 25, 27, 28, 29, 30, 31, 153, 154, 161, 162], [0.1275, 0.1202, 0.1457, 0.1309, 0.8203, 0.8318, 0.813, 0.8411, 0.007775, 0.06399, 0.07042, 0.02201]): _vg.add([_i], _w, 'REPLACE')
_vg = ob_cubo.vertex_groups.new(name='heel.02.R')
for _i, _w in zip([20, 21, 22, 23, 24, 25, 26, 27, 30, 153, 154, 155, 156, 159, 160, 161, 162], [0.5608, 0.06156, 0.6856, 0.06071, 0.9309, 0.1602, 0.9178, 0.1414, 0.009311, 0.04011, 0.06695, 0.4906, 0.2031, 0.112, 0.27, 0.06665, 0.03861]): _vg.add([_i], _w, 'REPLACE')
_m = ob_cubo.modifiers.new('Subdivisão', 'SUBSURF')
_m = ob_cubo.modifiers.new('Armação', 'ARMATURE')
_m.object = ob_metarig
_m = ob_cubo.modifiers.new('Auto Smooth', 'NODES')
_m.node_group = ng_auto_smooth
_gi = [s.identifier for s in ng_auto_smooth.interface.items_tree if s.item_type == 'SOCKET' and s.in_out == 'INPUT']
_m[_gi[1]] = 0.5236  # Angle
ob_metarig.location = (0.0, 0.0, 0.0)
ob_metarig.scale = (2.651, 2.651, 2.651)

# ---- collection membership
col_collection.objects.link(ob_cubo)
col_collection.objects.link(ob_metarig)

# ---- scene / render settings (as saved in the file)
scene.frame_start = 1; scene.frame_end = 250; scene.frame_set(59)
scene.render.engine = 'BLENDER_EEVEE_NEXT'
scene.cycles.sampling_pattern = 'TABULATED_SOBOL'
scene.view_settings.view_transform = 'Filmic'
bpy.context.view_layer.update()

# ---- added for rendering (the .blend has no active camera and no usable light): camera, sun
cam_auto = bpy.data.cameras.new('AutoCamera')
cam_auto.lens = 50.0
cam_auto.sensor_width = 36.0
cam_auto.clip_end = 1000.0
ob_auto_camera = bpy.data.objects.new('AutoCamera', cam_auto)
scene.collection.objects.link(ob_auto_camera)
ob_auto_camera.location = (6.38043, -7.73302, 7.79364)
ob_auto_camera.rotation_euler = (1.09748, -7.21219e-08, 0.694738)
scene.camera = ob_auto_camera
light_auto_sun = bpy.data.lights.new('AutoSun', 'SUN')
light_auto_sun.energy = 3.0
light_auto_sun.angle = 0.0523599
ob_auto_sun = bpy.data.objects.new('AutoSun', light_auto_sun)
scene.collection.objects.link(ob_auto_sun)
ob_auto_sun.rotation_euler = (0.872665, 0.174533, 0.523599)
bpy.context.view_layer.update()
